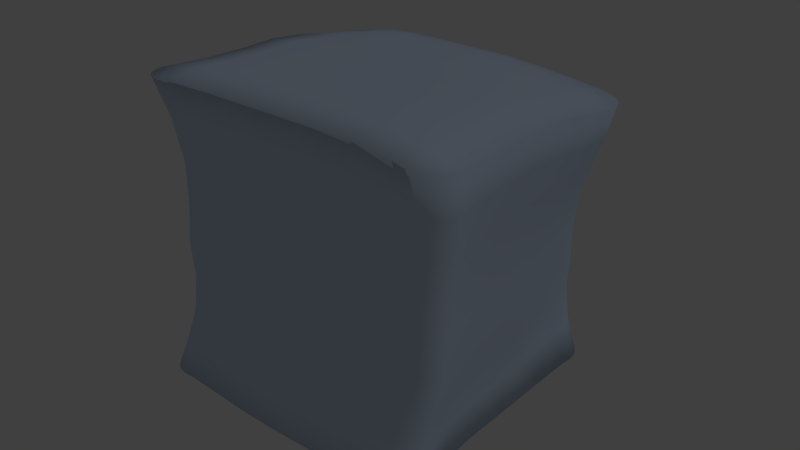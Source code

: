 # Source: ice.blend  (saved by Blender 2.75.0; exported with 4.5.12 LTS)
import bpy
from mathutils import Matrix  # noqa: F401  (used for matrix-valued properties, if any)

bpy.ops.wm.read_factory_settings(use_empty=True)
scene = bpy.context.scene
scene.name = 'Scene'

# ---- collections
col_collection_1 = bpy.data.collections.new('Collection 1'); scene.collection.children.link(col_collection_1)

# ---- materials (node trees are filled in below, after node groups)
mat_ice_surface = bpy.data.materials.new('ice_surface')
mat_ice_surface.alpha_threshold = 0.0
mat_ice_surface.use_transparent_shadow = False
mat_ice_surface.diffuse_color = (0.649, 0.7736, 0.9699, 1.0)
mat_ice_surface.specular_color = (0.92, 1.0, 1.0)
mat_ice_surface.roughness = 0.5
mat_ice_surface.line_color = (0.0, 0.0, 0.0, 0.4158)

# ---- material node trees

# ---- world
world_world = bpy.data.worlds.new('World'); scene.world = world_world
world_world.color = (0.05088, 0.05088, 0.05088)
world_world.use_sun_shadow = False
world_world.sun_shadow_jitter_overblur = 0.0
world_world.cycles.sampling_method = 'MANUAL'
world_world.cycles.sample_map_resolution = 256

# ---- lights
light_lamp = bpy.data.lights.new('Lamp', 'POINT')
light_lamp.transmission_factor = 0.0
light_lamp.cutoff_distance = 30.0
light_lamp.energy = 100.0
light_lamp.shadow_buffer_clip_start = 1.001
light_lamp.shadow_soft_size = 0.1
light_lamp.shadow_maximum_resolution = 0.006
light_lamp.use_absolute_resolution = True
light_lamp.cycles.use_multiple_importance_sampling = False

# ---- meshes
me_cube = bpy.data.meshes.new('Cube')
me_cube.from_pydata([(0.7771, -0.003953, -1.113), (-0.1745, 1.098, -1.034), (-0.05867, -0.979, -1.071), (-0.8077, -2.416e-05, -1.005), (0.9992, -5.364e-07, 1.137), (-0.146, 1.092, 1.042), (-5.364e-07, -0.9256, 1.22), (-0.8594, 1.788e-07, 1.22), (-0.1103, -0.00462, -1.134), (-1.49e-07, -1.788e-07, 1.257), (0.8461, -2.674e-06, -2.268e-05), (-2.98e-07, -0.8052, 0.0001323), (-0.632, 2.384e-07, 0.0001323), (-0.3046, 1.197, -0.01728), (0.7955, -0.5039, -1.113), (-0.6365, 1.092, -1.018), (-0.5266, -0.9721, -1.04), (-0.8482, 0.5128, -1.004), (0.9999, -0.4868, 1.137), (-0.5951, 1.084, 1.043), (-0.5, -0.9256, 1.22), (-0.841, 0.5039, 1.115), (0.785, 0.4986, -1.096), (0.3065, 1.076, -1.033), (0.435, -0.979, -1.071), (-0.8399, -0.5, -1.005), (0.9992, 0.5, 1.063), (0.3744, 1.069, 1.031), (0.5, -0.9256, 1.22), (-0.8851, -0.4936, 1.22), (-0.4774, -0.002457, -1.078), (0.3305, -0.00462, -1.134), (-0.1379, 0.5201, -1.117), (-0.1103, -0.5042, -1.134), (-3.427e-07, -0.4757, 1.257), (-0.02368, 0.5111, 1.219), (0.5, -3.576e-07, 1.257), (-0.4541, 0.0, 1.257), (0.8683, -0.4312, -2.268e-05), (0.8026, 0.5165, -0.002473), (0.7968, -0.002067, -0.5536), (0.9182, -4.172e-07, 0.5817), (-0.447, -0.8052, 0.0001323), (0.4921, -0.8052, 0.0001317), (-0.02709, -0.84, -0.5301), (-4.172e-07, -0.8052, 0.6151), (-0.7333, 0.5691, -0.005747), (-0.718, -0.4522, 0.0001323), (-0.632, 2.682e-07, -0.5), (-0.632, 2.086e-07, 0.6151), (-0.6905, 1.183, -0.01594), (0.157, 1.175, -0.01556), (-0.3045, 1.197, 0.4959), (-0.3105, 1.197, -0.5223), (-0.4961, -0.4994, -1.078), (-0.4656, -0.4757, 1.257), (0.9312, -0.4406, 0.5788), (-0.4307, -0.8052, 0.6151), (-0.7329, 0.5688, 0.5441), (-0.7075, 1.182, -0.5161), (-0.5292, 0.5251, -1.069), (0.3033, 0.5146, -1.117), (0.3412, -0.5041, -1.134), (0.5, -0.4757, 1.257), (0.4793, 0.5078, 1.188), (-0.4786, 0.5083, 1.219), (0.8191, -0.4448, -0.5536), (0.7539, 0.5178, -0.5462), (0.8873, 0.5117, 0.5284), (-0.4456, -0.8364, -0.5129), (0.4637, -0.84, -0.5301), (0.4999, -0.8052, 0.6151), (-0.7752, 0.5632, -0.5051), (-0.6734, -0.4622, -0.5), (-0.6713, -0.4522, 0.6151), (-0.6909, 1.183, 0.4972), (0.202, 1.171, 0.4937), (0.1482, 1.175, -0.5206), (0.8504, -0.7489, -1.096), (-0.8153, 1.065, -1.005), (-0.7424, -0.9742, -1.013), (-0.9326, 0.7783, -1.001), (1.0, -0.7156, 1.137), (-0.7578, 1.064, 1.034), (-0.7428, -0.9388, 1.22), (-0.8671, 0.7759, 1.062), (0.8106, 0.7571, -1.057), (0.5796, 1.039, -1.03), (0.6723, -0.9825, -1.071), (-0.9108, -0.7443, -1.003), (0.9904, 0.7533, 1.013), (0.6765, 1.032, 1.009), (0.75, -0.9312, 1.189), (-0.9399, -0.7276, 1.22), (-0.6191, -0.0008945, -1.036), (0.5367, -0.00462, -1.134), (-0.168, 0.8153, -1.077), (-0.1103, -0.2546, -1.134), (-4.396e-07, -0.6977, 1.257), (-0.0886, 0.8026, 1.132), (0.7499, -4.47e-07, 1.22), (-0.2468, -8.941e-08, 1.257), (0.9182, -0.6447, 0.0), (0.7558, 0.7887, -0.005125), (0.7652, -0.00339, -0.8451), (0.8684, -3.576e-07, 0.2768), (-0.6519, -0.8334, 0.0001323), (0.7271, -0.8304, 0.0), (-0.04933, -0.9139, -0.8085), (-3.576e-07, -0.8052, 0.2882), (-0.8391, 0.8598, -0.008738), (-0.7996, -0.6629, 0.0001323), (-0.6862, -2.093e-06, -0.7527), (-0.632, 2.235e-07, 0.2882), (-0.8086, 1.152, -0.01266), (0.4365, 1.118, -0.01138), (-0.2523, 1.163, 0.7739), (-0.3046, 1.197, -0.2673), (0.7771, -0.254, -1.113), (-0.4202, 1.098, -1.031), (-0.2993, -0.9772, -1.063), (-0.8077, 0.2501, -1.005), (0.9992, -0.25, 1.137), (-0.3956, 1.092, 1.042), (-0.25, -0.9256, 1.22), (-0.8532, 0.25, 1.189), (0.7771, 0.246, -1.113), (0.06571, 1.096, -1.034), (0.1913, -0.979, -1.071), (-0.8077, -0.25, -1.005), (0.9992, 0.25, 1.115), (0.1041, 1.09, 1.042), (0.25, -0.9256, 1.22), (-0.8594, -0.25, 1.22), (-0.3251, -0.003953, -1.116), (0.1231, -0.00462, -1.134), (-0.1129, 0.2464, -1.134), (-0.09436, -0.7437, -1.115), (-2.459e-07, -0.2483, 1.257), (-5.215e-08, 0.25, 1.257), (0.25, -2.682e-07, 1.257), (-0.6512, 8.941e-08, 1.257), (0.8461, -0.2286, -2.268e-05), (0.842, 0.2516, -0.0002581), (0.8298, -0.0006867, -0.264), (0.9702, -4.768e-07, 0.8748), (-0.2449, -0.8052, 0.0001323), (0.25, -0.8052, 0.0001323), (-0.005645, -0.8055, -0.2548), (-4.768e-07, -0.8497, 0.9388), (-0.6596, 0.267, -0.001569), (-0.6813, -0.24, 0.0001323), (-0.632, 2.533e-07, -0.25), (-0.7161, 1.937e-07, 0.9388), (-0.5357, 1.197, -0.01728), (-0.07736, 1.197, -0.01728), (-0.3045, 1.197, 0.2327), (-0.2727, 1.165, -0.7825), (-0.6463, -0.498, -1.036), (-0.3333, -0.5029, -1.116), (-0.4774, -0.2525, -1.078), (-0.5234, -0.7352, -1.067), (-0.4885, -0.6977, 1.257), (-0.4541, -0.2483, 1.257), (-0.2491, -0.4757, 1.257), (-0.6702, -0.4825, 1.257), (0.9622, -0.654, 0.5718), (0.9182, -0.2338, 0.5817), (0.8871, -0.4338, 0.2748), (0.9771, -0.4594, 0.8726), (-0.6291, -0.8334, 0.6151), (-0.2395, -0.8052, 0.6151), (-0.4307, -0.8052, 0.2882), (-0.4672, -0.8497, 0.9388), (-0.8396, 0.8597, 0.5112), (-0.6586, 0.2662, 0.5941), (-0.7332, 0.5691, 0.2521), (-0.7579, 0.5389, 0.8426), (-0.8295, 1.149, -0.5123), (-0.5463, 1.197, -0.5211), (-0.6905, 1.183, -0.2659), (-0.7026, 1.152, -0.769), (-0.6725, 0.5237, -1.031), (-0.3663, 0.5229, -1.103), (-0.6001, 0.816, -1.045), (-0.4813, 0.249, -1.078), (0.09443, 0.519, -1.117), (0.5257, 0.5058, -1.116), (0.2801, 0.8027, -1.076), (0.328, 0.2463, -1.134), (0.1281, -0.5042, -1.134), (0.5522, -0.5041, -1.134), (0.3305, -0.2546, -1.134), (0.3787, -0.7439, -1.115), (0.5, -0.6977, 1.257), (0.5, -0.2483, 1.257), (0.75, -0.4776, 1.22), (0.25, -0.4757, 1.257), (0.5, 0.25, 1.22), (0.4224, 0.7869, 1.111), (0.7399, 0.5038, 1.115), (0.2263, 0.5097, 1.219), (-0.4596, 0.25, 1.257), (-0.5275, 0.797, 1.133), (-0.2722, 0.5111, 1.219), (-0.6585, 0.5059, 1.188), (0.8771, -0.661, -0.5435), (0.7968, -0.2366, -0.5536), (0.7875, -0.4818, -0.8451), (0.852, -0.4302, -0.264), (0.7897, 0.2506, -0.554), (0.7297, 0.7907, -0.5256), (0.7403, 0.511, -0.8318), (0.7877, 0.5171, -0.2622), (0.9171, 0.2504, 0.566), (0.8475, 0.7781, 0.4995), (0.8288, 0.515, 0.2511), (0.9597, 0.504, 0.8052), (-0.6382, -0.8572, -0.5012), (-0.2613, -0.8391, -0.5262), (-0.4921, -0.906, -0.7809), (-0.4307, -0.8052, -0.2503), (0.2229, -0.84, -0.5301), (0.6989, -0.8568, -0.5301), (0.4409, -0.914, -0.8085), (0.4858, -0.8055, -0.2548), (0.25, -0.8052, 0.6151), (0.7453, -0.8326, 0.5963), (0.4953, -0.8052, 0.2882), (0.5, -0.8497, 0.9388), (-0.8708, 0.8527, -0.508), (-0.661, 0.2676, -0.5016), (-0.7924, 0.5462, -0.7548), (-0.7333, 0.5691, -0.2557), (-0.632, -0.2441, -0.5), (-0.7695, -0.6775, -0.5), (-0.7279, -0.4851, -0.7527), (-0.6713, -0.4521, -0.25), (-0.632, -0.24, 0.6151), (-0.7641, -0.6629, 0.6151), (-0.6713, -0.4522, 0.2882), (-0.7506, -0.4684, 0.9388), (-0.8091, 1.152, 0.4952), (-0.5359, 1.197, 0.4959), (-0.6567, 1.152, 0.7752), (-0.6905, 1.183, 0.2341), (-0.05919, 1.197, 0.4959), (0.5081, 1.105, 0.4906), (0.2762, 1.134, 0.7662), (0.1702, 1.174, 0.2345), (-0.08542, 1.197, -0.5223), (0.4291, 1.117, -0.5164), (0.1563, 1.175, -0.2656), (0.1944, 1.144, -0.781), (-0.6987, -0.7346, -1.029), (-0.7109, -0.7084, 1.257), (0.9921, -0.6761, 0.8676), (-0.6797, -0.8714, 0.9388), (-0.8369, 0.8301, 0.7937), (-0.8401, 1.118, -0.7592), (-0.6212, 0.2501, -1.036), (0.1204, 0.2464, -1.134), (0.1522, -0.7437, -1.115), (0.25, -0.6977, 1.257), (0.25, 0.25, 1.257), (-0.6433, 0.25, 1.22), (0.906, -0.6438, -0.2597), (0.8245, 0.2513, -0.2643), (0.9702, 0.25, 0.8543), (-0.6291, -0.8333, -0.25), (0.2444, -0.8055, -0.2548), (0.25, -0.8497, 0.9388), (-0.8391, 0.8598, -0.2587), (-0.632, -0.24, -0.25), (-0.7161, -0.2462, 0.9388), (-0.8086, 1.152, 0.2373), (-0.07143, 1.197, 0.2327), (-0.04039, 1.165, -0.7825), (-0.6192, -0.2509, -1.036), (-0.3251, -0.254, -1.116), (-0.3306, -0.7413, -1.101), (-0.25, -0.6977, 1.257), (-0.2468, -0.2483, 1.257), (-0.6512, -0.2496, 1.257), (0.9312, -0.6472, 0.2702), (0.8684, -0.2301, 0.2768), (0.9702, -0.2427, 0.8748), (-0.6291, -0.8334, 0.2882), (-0.2395, -0.8052, 0.2882), (-0.2494, -0.8497, 0.9388), (-0.8392, 0.8598, 0.2414), (-0.6595, 0.2669, 0.2767), (-0.7162, 0.2525, 0.911), (-0.8086, 1.152, -0.2627), (-0.5357, 1.197, -0.2673), (-0.5184, 1.166, -0.78), (-0.7567, 0.8038, -1.017), (-0.4108, 0.8172, -1.069), (-0.329, 0.2475, -1.117), (0.0631, 0.8141, -1.077), (0.5239, 0.7784, -1.075), (0.5366, 0.2454, -1.134), (0.1231, -0.2546, -1.134), (0.5367, -0.2546, -1.134), (0.6015, -0.7441, -1.115), (0.75, -0.7006, 1.22), (0.7499, -0.2488, 1.22), (0.25, -0.2483, 1.257), (0.7499, 0.25, 1.189), (0.7036, 0.7678, 1.061), (0.1614, 0.7994, 1.132), (-0.2481, 0.25, 1.257), (-0.335, 0.8026, 1.132), (-0.6926, 0.7882, 1.112), (0.849, -0.7091, -0.8299), (0.7652, -0.252, -0.8451), (0.8298, -0.2284, -0.264), (0.7629, 0.2475, -0.8452), (0.7582, 0.7767, -0.7984), (0.7514, 0.7892, -0.2569), (0.8654, 0.2512, 0.2685), (0.7841, 0.7853, 0.2452), (0.9298, 0.7653, 0.7591), (-0.6866, -0.9155, -0.7586), (-0.2904, -0.9119, -0.8018), (-0.2424, -0.8054, -0.2536), (0.2007, -0.9139, -0.8085), (0.6762, -0.9223, -0.8085), (0.7209, -0.8306, -0.2548), (0.25, -0.8052, 0.2882), (0.7331, -0.8309, 0.2795), (0.75, -0.8658, 0.9113), (-0.917, 0.8185, -0.7546), (-0.7008, 0.2596, -0.7535), (-0.6596, 0.267, -0.2516), (-0.6862, -0.2499, -0.7527), (-0.8209, -0.7124, -0.7514), (-0.7641, -0.6629, -0.25), (-0.632, -0.24, 0.2882), (-0.7641, -0.6629, 0.2882), (-0.8314, -0.6866, 0.9388), (-0.7876, 1.126, 0.7682), (-0.4904, 1.163, 0.7739), (-0.5357, 1.197, 0.2327), (-0.002267, 1.163, 0.7739), (0.5913, 1.074, 0.7511), (0.4574, 1.114, 0.2389), (-0.07788, 1.197, -0.2673), (0.4361, 1.118, -0.2614), (0.4713, 1.092, -0.7773), (0.8597, -0.7803, -1.092), (0.7035, -0.9837, -1.071), (0.8678, -0.8215, -1.086), (0.867, -0.8608, -1.081), (0.8572, -0.8968, -1.077), (0.839, -0.9279, -1.074), (0.8132, -0.953, -1.072), (0.781, -0.971, -1.07), (0.7439, -0.9814, -1.07), (0.7823, -0.933, 1.181), (1.0, -0.7456, 1.136), (0.8248, -0.9317, 1.17), (0.8656, -0.923, 1.161), (0.9033, -0.907, 1.153), (0.9363, -0.8843, 1.146), (0.9633, -0.8556, 1.141), (0.9834, -0.822, 1.138), (0.9958, -0.7849, 1.136), (0.9253, -0.6745, 2.474e-14), (0.7579, -0.8366, -5.189e-08), (0.9305, -0.7134, -3.618e-09), (0.927, -0.7496, -8.518e-09), (0.915, -0.7814, -1.451e-08), (0.895, -0.8074, -2.137e-08), (0.8679, -0.8265, -2.883e-08), (0.8351, -0.838, -3.66e-08), (0.7979, -0.8413, -4.439e-08), (0.9666, -0.6835, 0.5706), (0.777, -0.8393, 0.5916), (0.9681, -0.7218, 0.5691), (0.961, -0.7572, 0.5688), (0.9456, -0.7881, 0.5698), (0.9224, -0.8132, 0.5719), (0.8926, -0.8314, 0.5753), (0.8574, -0.842, 0.5798), (0.8183, -0.8446, 0.5853), (0.7298, -0.8617, -0.5295), (0.8864, -0.6909, -0.541), (0.77, -0.8646, -0.529), (0.8069, -0.8596, -0.529), (0.8391, -0.8468, -0.5296), (0.865, -0.8264, -0.5308), (0.8833, -0.7994, -0.5325), (0.8933, -0.7668, -0.5348), (0.8943, -0.7301, -0.5377), (0.9939, -0.7053, 0.8667), (0.7823, -0.8702, 0.9042), (0.9919, -0.7433, 0.8659), (0.9812, -0.7787, 0.8667), (0.9623, -0.8099, 0.8693), (0.936, -0.8357, 0.8736), (0.9033, -0.8551, 0.8794), (0.8656, -0.8676, 0.8866), (0.8248, -0.8726, 0.8949), (0.7073, -0.9251, -0.8078), (0.8592, -0.7393, -0.8261), (0.7475, -0.9251, -0.8072), (0.7844, -0.9174, -0.8074), (0.8162, -0.902, -0.8085), (0.8416, -0.8794, -0.8104), (0.8592, -0.8506, -0.8132), (0.8683, -0.8166, -0.8168), (0.8683, -0.779, -0.8211), (0.7641, -0.8373, 0.2773), (0.9376, -0.6769, 0.2694), (0.8044, -0.8422, 0.2744), (0.8421, -0.839, 0.2719), (0.8756, -0.8278, 0.2701), (0.9034, -0.8089, 0.2688), (0.9242, -0.7831, 0.2681), (0.9372, -0.7516, 0.268), (0.9417, -0.7156, 0.2684), (0.9142, -0.6737, -0.2587), (0.7518, -0.8369, -0.2546), (0.9207, -0.7129, -0.2574), (0.9184, -0.7493, -0.2563), (0.9073, -0.7813, -0.2555), (0.888, -0.8075, -0.2549), (0.8615, -0.8267, -0.2545), (0.8289, -0.8382, -0.2543), (0.7918, -0.8416, -0.2544), (-0.8065, -0.9776, -1.008), (-0.9328, -0.8139, -1.002), (-0.8427, -0.9756, -1.005), (-0.876, -0.965, -1.003), (-0.9043, -0.9463, -1.002), (-0.9253, -0.9205, -1.002), (-0.9375, -0.8886, -1.002), (-0.9401, -0.8525, -1.002), (-0.9559, -0.795, 1.217), (-0.8121, -0.9461, 1.217), (-0.9596, -0.8322, 1.215), (-0.9538, -0.8667, 1.213), (-0.9388, -0.8967, 1.212), (-0.9155, -0.9206, 1.212), (-0.8854, -0.9373, 1.213), (-0.8502, -0.9459, 1.215), (-0.7194, -0.8492, 8.905e-05), (-0.8291, -0.7265, 8.905e-05), (-0.757, -0.8545, 5.478e-05), (-0.79, -0.8512, 3.583e-05), (-0.8164, -0.8394, 2.767e-05), (-0.8344, -0.8197, 2.767e-05), (-0.8429, -0.7933, 3.583e-05), (-0.8411, -0.7617, 5.478e-05), (-0.696, -0.8492, 0.6134), (-0.7971, -0.7265, 0.6134), (-0.7333, -0.8545, 0.6118), (-0.7657, -0.8512, 0.6106), (-0.7912, -0.8394, 0.61), (-0.808, -0.8197, 0.61), (-0.8148, -0.7933, 0.6106), (-0.8112, -0.7617, 0.6118), (-0.8032, -0.742, -0.5), (-0.7045, -0.8709, -0.5001), (-0.8175, -0.7777, -0.5), (-0.8215, -0.81, -0.5), (-0.8149, -0.8372, -0.5), (-0.7985, -0.8578, -0.5), (-0.7734, -0.8706, -0.5), (-0.7414, -0.8751, -0.5), (-0.7464, -0.8838, 0.9364), (-0.8587, -0.7513, 0.9364), (-0.7832, -0.8869, 0.9341), (-0.8157, -0.8815, 0.9325), (-0.8421, -0.868, 0.9316), (-0.8605, -0.8469, 0.9316), (-0.8698, -0.8193, 0.9325), (-0.8692, -0.7869, 0.9341), (-0.852, -0.779, -0.7507), (-0.7497, -0.9237, -0.7541), (-0.8648, -0.8159, -0.7505), (-0.8673, -0.8499, -0.7505), (-0.8597, -0.8791, -0.7505), (-0.8425, -0.902, -0.7508), (-0.8171, -0.9175, -0.7514), (-0.7853, -0.9248, -0.7524), (-0.7971, -0.7265, 0.2873), (-0.696, -0.8492, 0.2873), (-0.8112, -0.7617, 0.2865), (-0.8148, -0.7933, 0.2859), (-0.8079, -0.8197, 0.2856), (-0.7912, -0.8394, 0.2856), (-0.7657, -0.8512, 0.2859), (-0.7333, -0.8545, 0.2865), (-0.696, -0.8492, -0.25), (-0.7971, -0.7265, -0.25), (-0.7333, -0.8545, -0.25), (-0.7657, -0.8512, -0.25), (-0.7911, -0.8393, -0.25), (-0.8079, -0.8197, -0.25), (-0.8148, -0.7933, -0.25), (-0.8112, -0.7617, -0.25), (-0.9444, 0.8153, -1.001), (-0.8402, 1.061, -1.004), (-0.9541, 0.8585, -1.001), (-0.9561, 0.9009, -1.001), (-0.9504, 0.9409, -1.002), (-0.9376, 0.977, -1.002), (-0.9189, 1.008, -1.002), (-0.8955, 1.033, -1.003), (-0.8688, 1.051, -1.003), (-0.7809, 1.061, 1.031), (-0.8751, 0.8147, 1.053), (-0.8073, 1.053, 1.028), (-0.8312, 1.036, 1.027), (-0.8515, 1.012, 1.027), (-0.8674, 0.9811, 1.029), (-0.878, 0.9446, 1.033), (-0.883, 0.9038, 1.038), (-0.8819, 0.86, 1.045), (-0.855, 0.8977, -0.008817), (-0.8253, 1.147, -0.01203), (-0.8703, 0.9414, -0.008881), (-0.8795, 0.984, -0.009017), (-0.8827, 1.024, -0.009247), (-0.88, 1.06, -0.009587), (-0.8722, 1.092, -0.01004), (-0.8599, 1.117, -0.01062), (-0.844, 1.136, -0.01129), (-0.8555, 0.8975, 0.5069), (-0.8259, 1.146, 0.4945), (-0.871, 0.9412, 0.5027), (-0.8802, 0.9838, 0.4995), (-0.8834, 1.024, 0.4973), (-0.8807, 1.06, 0.4957), (-0.8729, 1.092, 0.4947), (-0.8605, 1.117, 0.4941), (-0.8446, 1.135, 0.494), (-0.8466, 1.143, -0.5116), (-0.885, 0.8907, -0.5081), (-0.8657, 1.131, -0.5108), (-0.8822, 1.113, -0.5101), (-0.8953, 1.087, -0.5095), (-0.9042, 1.055, -0.509), (-0.908, 1.018, -0.5086), (-0.9063, 0.9777, -0.5083), (-0.8986, 0.9347, -0.5082), (-0.8507, 0.8693, 0.7865), (-0.8062, 1.121, 0.766), (-0.8641, 0.9146, 0.7789), (-0.8716, 0.9584, 0.773), (-0.873, 0.9993, 0.7686), (-0.8687, 1.036, 0.7656), (-0.8591, 1.068, 0.7639), (-0.845, 1.093, 0.7633), (-0.8271, 1.111, 0.764), (-0.8591, 1.112, -0.7585), (-0.9276, 0.8566, -0.7547), (-0.8809, 1.101, -0.7577), (-0.9006, 1.081, -0.757), (-0.9173, 1.055, -0.7563), (-0.93, 1.023, -0.7558), (-0.938, 0.9856, -0.7554), (-0.9404, 0.9445, -0.7551), (-0.937, 0.901, -0.7549), (-0.8253, 1.147, 0.238), (-0.855, 0.8976, 0.2412), (-0.844, 1.136, 0.2387), (-0.8599, 1.117, 0.2394), (-0.8722, 1.092, 0.24), (-0.88, 1.06, 0.2404), (-0.8827, 1.024, 0.2408), (-0.8796, 0.984, 0.241), (-0.8703, 0.9414, 0.2411), (-0.855, 0.8977, -0.2588), (-0.8253, 1.147, -0.262), (-0.8703, 0.9414, -0.2589), (-0.8795, 0.984, -0.259), (-0.8827, 1.024, -0.2592), (-0.88, 1.06, -0.2596), (-0.8722, 1.092, -0.26), (-0.8599, 1.117, -0.2606), (-0.844, 1.136, -0.2613), (0.6269, 1.033, -1.029), (0.8198, 0.7985, -1.05), (0.6742, 1.023, -1.028), (0.7178, 1.006, -1.028), (0.7556, 0.9823, -1.029), (0.7862, 0.9531, -1.031), (0.8085, 0.9191, -1.034), (0.8216, 0.8811, -1.038), (0.8254, 0.8404, -1.044), (0.9885, 0.7946, 1.009), (0.7269, 1.026, 1.006), (0.9821, 0.8364, 1.006), (0.9668, 0.877, 1.004), (0.9429, 0.915, 1.002), (0.9109, 0.949, 1.002), (0.8718, 0.9779, 1.002), (0.827, 1.001, 1.002), (0.778, 1.017, 1.003), (0.4866, 1.106, -0.01054), (0.7511, 0.8324, -0.005435), (0.5377, 1.09, -0.009663), (0.5865, 1.067, -0.008818), (0.6312, 1.038, -0.008031), (0.6703, 1.003, -0.007322), (0.7025, 0.9633, -0.006704), (0.727, 0.9209, -0.006183), (0.7433, 0.8768, -0.00576), (0.5614, 1.093, 0.4908), (0.843, 0.821, 0.4974), (0.6155, 1.077, 0.4914), (0.6673, 1.053, 0.4923), (0.7148, 1.024, 0.4931), (0.7564, 0.989, 0.4938), (0.7909, 0.9501, 0.4945), (0.8172, 0.9083, 0.4951), (0.8347, 0.8648, 0.496), (0.7294, 0.8339, -0.522), (0.4796, 1.106, -0.5153), (0.726, 0.8778, -0.5188), (0.7135, 0.9215, -0.5164), (0.6918, 0.9634, -0.5147), (0.6617, 1.002, -0.5138), (0.624, 1.037, -0.5134), (0.5799, 1.067, -0.5136), (0.5311, 1.09, -0.5142), (0.6448, 1.064, 0.7491), (0.9261, 0.8073, 0.7554), (0.699, 1.05, 0.7477), (0.751, 1.028, 0.7473), (0.7987, 1.001, 0.7475), (0.8404, 0.9683, 0.748), (0.8749, 0.9315, 0.749), (0.901, 0.8917, 0.7504), (0.9181, 0.8499, 0.7524), (0.7626, 0.8191, -0.7924), (0.5205, 1.082, -0.776), (0.7594, 0.8628, -0.7869), (0.7473, 0.9058, -0.7824), (0.7264, 0.9469, -0.779), (0.6973, 0.9848, -0.7765), (0.6607, 1.018, -0.7751), (0.618, 1.046, -0.7746), (0.5706, 1.068, -0.7749), (0.7793, 0.8287, 0.2449), (0.5084, 1.103, 0.2397), (0.7712, 0.873, 0.2446), (0.7544, 0.917, 0.2442), (0.7291, 0.9593, 0.2436), (0.696, 0.9985, 0.243), (0.656, 1.034, 0.2423), (0.6103, 1.063, 0.2415), (0.5605, 1.087, 0.2406), (0.4862, 1.106, -0.2605), (0.7483, 0.8327, -0.2564), (0.5374, 1.09, -0.2597), (0.5864, 1.067, -0.2588), (0.6312, 1.038, -0.258), (0.6703, 1.002, -0.2573), (0.7024, 0.9632, -0.2568), (0.7264, 0.9209, -0.2564), (0.7418, 0.8769, -0.2563)], [], [(432, 479, 336, 89), (472, 439, 93, 340), (82, 305, 92, 359, 361, 362, 363, 364, 365, 366, 367, 360), (255, 93, 439, 441, 442, 443, 444, 445, 446, 440, 84), (83, 341, 549, 512), (258, 85, 513, 548), (260, 94, 3, 121), (261, 135, 8, 136), (262, 128, 2, 137), (263, 98, 6, 132), (264, 139, 9, 140), (265, 125, 7, 141), (166, 256, 395, 377), (267, 143, 10, 144), (268, 130, 4, 145), (170, 257, 471, 455), (270, 147, 11, 148), (271, 132, 6, 149), (174, 258, 548, 530), (273, 151, 12, 152), (274, 133, 7, 153), (272, 110, 521, 575), (276, 155, 13, 156), (277, 127, 1, 157), (278, 158, 25, 129), (279, 159, 54, 160), (280, 120, 16, 161), (281, 162, 20, 124), (282, 163, 55, 164), (283, 133, 29, 165), (206, 266, 422, 387), (285, 167, 56, 168), (286, 122, 18, 169), (218, 269, 495, 464), (288, 171, 57, 172), (289, 124, 20, 173), (178, 259, 557, 539), (291, 175, 58, 176), (292, 125, 21, 177), (294, 179, 59, 180), (295, 119, 15, 181), (296, 182, 17, 81), (297, 183, 60, 184), (298, 134, 30, 185), (299, 186, 32, 96), (300, 187, 61, 188), (301, 95, 31, 189), (302, 190, 33, 97), (303, 191, 62, 192), (304, 88, 24, 193), (305, 194, 28, 92), (306, 195, 63, 196), (307, 138, 34, 197), (308, 198, 36, 100), (309, 199, 64, 200), (310, 99, 35, 201), (311, 202, 37, 101), (312, 203, 65, 204), (313, 85, 21, 205), (386, 423, 328, 223), (315, 207, 66, 208), (316, 142, 38, 209), (317, 210, 40, 104), (318, 211, 67, 212), (319, 103, 39, 213), (320, 214, 41, 105), (321, 215, 68, 216), (322, 90, 26, 217), (463, 496, 337, 235), (324, 219, 69, 220), (325, 146, 42, 221), (326, 222, 44, 108), (327, 223, 70, 224), (328, 107, 43, 225), (329, 226, 45, 109), (330, 227, 71, 228), (331, 92, 28, 229), (293, 178, 539, 576), (333, 231, 72, 232), (334, 150, 46, 233), (335, 234, 48, 112), (336, 235, 73, 236), (337, 111, 47, 237), (338, 238, 49, 113), (339, 239, 74, 240), (340, 93, 29, 241), (290, 174, 530, 567), (342, 243, 75, 244), (343, 154, 50, 245), (344, 246, 52, 116), (345, 247, 76, 248), (346, 115, 51, 249), (347, 250, 53, 117), (348, 251, 77, 252), (349, 87, 23, 253), (158, 254, 89, 25), (54, 161, 254, 158), (161, 16, 80, 254), (162, 255, 84, 20), (55, 165, 255, 162), (165, 29, 93, 255), (413, 378, 227, 330), (56, 169, 256, 166), (169, 18, 82, 256), (487, 456, 239, 339), (57, 173, 257, 170), (173, 20, 84, 257), (242, 275, 566, 531), (58, 177, 258, 174), (177, 21, 85, 258), (230, 272, 575, 540), (59, 181, 259, 178), (181, 15, 79, 259), (182, 260, 121, 17), (60, 185, 260, 182), (185, 30, 94, 260), (186, 261, 136, 32), (61, 189, 261, 186), (189, 31, 135, 261), (190, 262, 137, 33), (62, 193, 262, 190), (193, 24, 128, 262), (194, 263, 132, 28), (63, 197, 263, 194), (197, 34, 98, 263), (198, 264, 140, 36), (64, 201, 264, 198), (201, 35, 139, 264), (202, 265, 141, 37), (65, 205, 265, 202), (205, 21, 125, 265), (404, 386, 223, 327), (66, 209, 266, 206), (209, 38, 102, 266), (210, 267, 144, 40), (67, 213, 267, 210), (213, 39, 143, 267), (214, 268, 145, 41), (68, 217, 268, 214), (217, 26, 130, 268), (479, 463, 235, 336), (69, 221, 269, 218), (221, 42, 106, 269), (222, 270, 148, 44), (70, 225, 270, 222), (225, 43, 147, 270), (226, 271, 149, 45), (71, 229, 271, 226), (229, 28, 132, 271), (332, 230, 540, 558), (72, 233, 272, 230), (233, 46, 110, 272), (234, 273, 152, 48), (73, 237, 273, 234), (237, 47, 151, 273), (238, 274, 153, 49), (74, 241, 274, 238), (241, 29, 133, 274), (341, 242, 531, 549), (75, 245, 275, 242), (245, 50, 114, 275), (246, 276, 156, 52), (76, 249, 276, 246), (249, 51, 155, 276), (250, 277, 157, 53), (77, 253, 277, 250), (253, 23, 127, 277), (94, 278, 129, 3), (30, 160, 278, 94), (160, 54, 158, 278), (134, 279, 160, 30), (8, 97, 279, 134), (97, 33, 159, 279), (159, 280, 161, 54), (33, 137, 280, 159), (137, 2, 120, 280), (98, 281, 124, 6), (34, 164, 281, 98), (164, 55, 162, 281), (138, 282, 164, 34), (9, 101, 282, 138), (101, 37, 163, 282), (163, 283, 165, 55), (37, 141, 283, 163), (141, 7, 133, 283), (423, 369, 107, 328), (38, 168, 284, 102), (168, 56, 166, 284), (142, 285, 168, 38), (10, 105, 285, 142), (105, 41, 167, 285), (167, 286, 169, 56), (41, 145, 286, 167), (145, 4, 122, 286), (496, 448, 111, 337), (42, 172, 287, 106), (172, 57, 170, 287), (146, 288, 172, 42), (11, 109, 288, 146), (109, 45, 171, 288), (171, 289, 173, 57), (45, 149, 289, 171), (149, 6, 124, 289), (114, 293, 576, 522), (46, 176, 290, 110), (176, 58, 174, 290), (150, 291, 176, 46), (12, 113, 291, 150), (113, 49, 175, 291), (175, 292, 177, 58), (49, 153, 292, 175), (153, 7, 125, 292), (275, 114, 522, 566), (50, 180, 293, 114), (180, 59, 178, 293), (154, 294, 180, 50), (13, 117, 294, 154), (117, 53, 179, 294), (179, 295, 181, 59), (53, 157, 295, 179), (157, 1, 119, 295), (81, 332, 558, 503), (15, 184, 296, 79), (184, 60, 182, 296), (119, 297, 184, 15), (1, 96, 297, 119), (96, 32, 183, 297), (183, 298, 185, 60), (32, 136, 298, 183), (136, 8, 134, 298), (127, 299, 96, 1), (23, 188, 299, 127), (188, 61, 186, 299), (87, 300, 188, 23), (639, 584, 87, 349), (86, 22, 187, 300), (187, 301, 189, 61), (22, 126, 301, 187), (126, 0, 95, 301), (135, 302, 97, 8), (31, 192, 302, 135), (192, 62, 190, 302), (95, 303, 192, 31), (0, 118, 303, 95), (118, 14, 191, 303), (191, 304, 193, 62), (14, 78, 304, 191), (351, 404, 327, 88), (396, 359, 92, 331), (18, 196, 305, 82), (196, 63, 194, 305), (122, 306, 196, 18), (4, 100, 306, 122), (100, 36, 195, 306), (195, 307, 197, 63), (36, 140, 307, 195), (140, 9, 138, 307), (130, 308, 100, 4), (26, 200, 308, 130), (200, 64, 198, 308), (90, 309, 200, 26), (657, 603, 103, 319), (91, 27, 199, 309), (199, 310, 201, 64), (27, 131, 310, 199), (131, 5, 99, 310), (139, 311, 101, 9), (35, 204, 311, 139), (204, 65, 202, 311), (99, 312, 204, 35), (5, 123, 312, 99), (123, 19, 203, 312), (203, 313, 205, 65), (19, 83, 313, 203), (110, 290, 567, 521), (78, 350, 352, 353, 354, 355, 356, 357, 358, 351, 88, 304), (14, 208, 314, 78), (208, 66, 206, 314), (118, 315, 208, 14), (0, 104, 315, 118), (104, 40, 207, 315), (207, 316, 209, 66), (40, 144, 316, 207), (144, 10, 142, 316), (126, 317, 104, 0), (22, 212, 317, 126), (212, 67, 210, 317), (86, 318, 212, 22), (594, 629, 345, 91), (656, 621, 251, 348), (211, 319, 213, 67), (648, 602, 115, 346), (143, 320, 105, 10), (39, 216, 320, 143), (216, 68, 214, 320), (103, 321, 216, 39), (602, 656, 348, 115), (629, 611, 247, 345), (215, 322, 217, 68), (611, 648, 346, 247), (593, 595, 596, 597, 598, 599, 600, 601, 594, 91, 309, 90), (254, 80, 431, 433, 434, 435, 436, 437, 438, 432, 89), (16, 220, 323, 80), (220, 69, 218, 323), (120, 324, 220, 16), (2, 108, 324, 120), (108, 44, 219, 324), (219, 325, 221, 69), (44, 148, 325, 219), (148, 11, 146, 325), (128, 326, 108, 2), (24, 224, 326, 128), (224, 70, 222, 326), (88, 327, 224, 24), (256, 82, 360, 395), (314, 206, 387, 405), (223, 328, 225, 70), (369, 413, 330, 107), (147, 329, 109, 11), (43, 228, 329, 147), (228, 71, 226, 329), (107, 330, 228, 43), (266, 102, 368, 422), (378, 396, 331, 227), (227, 331, 229, 71), (284, 166, 377, 414), (102, 284, 414, 368), (259, 79, 504, 557), (17, 232, 332, 81), (232, 72, 230, 332), (121, 333, 232, 17), (3, 112, 333, 121), (112, 48, 231, 333), (231, 334, 233, 72), (48, 152, 334, 231), (152, 12, 150, 334), (129, 335, 112, 3), (25, 236, 335, 129), (236, 73, 234, 335), (89, 336, 236, 25), (257, 84, 440, 471), (323, 218, 464, 480), (235, 337, 237, 73), (448, 487, 339, 111), (151, 338, 113, 12), (47, 240, 338, 151), (240, 74, 238, 338), (111, 339, 240, 47), (269, 106, 447, 495), (456, 472, 340, 239), (239, 340, 241, 74), (287, 170, 455, 488), (106, 287, 488, 447), (83, 512, 514, 515, 516, 517, 518, 519, 520, 513, 85, 313), (19, 244, 341, 83), (244, 75, 242, 341), (123, 342, 244, 19), (5, 116, 342, 123), (116, 52, 243, 342), (243, 343, 245, 75), (52, 156, 343, 243), (156, 13, 154, 343), (131, 344, 116, 5), (27, 248, 344, 131), (248, 76, 246, 344), (91, 345, 248, 27), (630, 593, 90, 322), (612, 630, 322, 215), (247, 346, 249, 76), (638, 620, 211, 318), (603, 647, 321, 103), (155, 347, 117, 13), (51, 252, 347, 155), (252, 77, 250, 347), (115, 348, 252, 51), (647, 612, 215, 321), (621, 639, 349, 251), (251, 349, 253, 77), (620, 657, 319, 211), (585, 638, 318, 86), (395, 360, 367, 397), (397, 367, 366, 398), (398, 366, 365, 399), (399, 365, 364, 400), (400, 364, 363, 401), (401, 363, 362, 402), (402, 362, 361, 403), (403, 361, 359, 396), (404, 351, 358, 406), (406, 358, 357, 407), (407, 357, 356, 408), (408, 356, 355, 409), (409, 355, 354, 410), (410, 354, 353, 411), (411, 353, 352, 412), (412, 352, 350, 405), (413, 369, 376, 415), (415, 376, 375, 416), (416, 375, 374, 417), (417, 374, 373, 418), (418, 373, 372, 419), (419, 372, 371, 420), (420, 371, 370, 421), (421, 370, 368, 414), (422, 368, 370, 424), (424, 370, 371, 425), (425, 371, 372, 426), (426, 372, 373, 427), (427, 373, 374, 428), (428, 374, 375, 429), (429, 375, 376, 430), (430, 376, 369, 423), (396, 378, 385, 403), (403, 385, 384, 402), (402, 384, 383, 401), (401, 383, 382, 400), (400, 382, 381, 399), (399, 381, 380, 398), (398, 380, 379, 397), (397, 379, 377, 395), (405, 387, 394, 412), (412, 394, 393, 411), (411, 393, 392, 410), (410, 392, 391, 409), (409, 391, 390, 408), (408, 390, 389, 407), (407, 389, 388, 406), (406, 388, 386, 404), (414, 377, 379, 421), (421, 379, 380, 420), (420, 380, 381, 419), (419, 381, 382, 418), (418, 382, 383, 417), (417, 383, 384, 416), (416, 384, 385, 415), (415, 385, 378, 413), (423, 386, 388, 430), (430, 388, 389, 429), (429, 389, 390, 428), (428, 390, 391, 427), (427, 391, 392, 426), (426, 392, 393, 425), (425, 393, 394, 424), (424, 394, 387, 422), (78, 314, 405, 350), (471, 440, 446, 473), (473, 446, 445, 474), (474, 445, 444, 475), (475, 444, 443, 476), (476, 443, 442, 477), (477, 442, 441, 478), (478, 441, 439, 472), (479, 432, 438, 481), (481, 438, 437, 482), (482, 437, 436, 483), (483, 436, 435, 484), (484, 435, 434, 485), (485, 434, 433, 486), (486, 433, 431, 480), (487, 448, 454, 489), (489, 454, 453, 490), (490, 453, 452, 491), (491, 452, 451, 492), (492, 451, 450, 493), (493, 450, 449, 494), (494, 449, 447, 488), (495, 447, 449, 497), (497, 449, 450, 498), (498, 450, 451, 499), (499, 451, 452, 500), (500, 452, 453, 501), (501, 453, 454, 502), (502, 454, 448, 496), (472, 456, 462, 478), (478, 462, 461, 477), (477, 461, 460, 476), (476, 460, 459, 475), (475, 459, 458, 474), (474, 458, 457, 473), (473, 457, 455, 471), (480, 464, 470, 486), (486, 470, 469, 485), (485, 469, 468, 484), (484, 468, 467, 483), (483, 467, 466, 482), (482, 466, 465, 481), (481, 465, 463, 479), (488, 455, 457, 494), (494, 457, 458, 493), (493, 458, 459, 492), (492, 459, 460, 491), (491, 460, 461, 490), (490, 461, 462, 489), (489, 462, 456, 487), (496, 463, 465, 502), (502, 465, 466, 501), (501, 466, 467, 500), (500, 467, 468, 499), (499, 468, 469, 498), (498, 469, 470, 497), (497, 470, 464, 495), (80, 323, 480, 431), (548, 513, 520, 550), (550, 520, 519, 551), (551, 519, 518, 552), (552, 518, 517, 553), (553, 517, 516, 554), (554, 516, 515, 555), (555, 515, 514, 556), (556, 514, 512, 549), (557, 504, 511, 559), (559, 511, 510, 560), (560, 510, 509, 561), (561, 509, 508, 562), (562, 508, 507, 563), (563, 507, 506, 564), (564, 506, 505, 565), (565, 505, 503, 558), (566, 522, 529, 568), (568, 529, 528, 569), (569, 528, 527, 570), (570, 527, 526, 571), (571, 526, 525, 572), (572, 525, 524, 573), (573, 524, 523, 574), (574, 523, 521, 567), (575, 521, 523, 577), (577, 523, 524, 578), (578, 524, 525, 579), (579, 525, 526, 580), (580, 526, 527, 581), (581, 527, 528, 582), (582, 528, 529, 583), (583, 529, 522, 576), (549, 531, 538, 556), (556, 538, 537, 555), (555, 537, 536, 554), (554, 536, 535, 553), (553, 535, 534, 552), (552, 534, 533, 551), (551, 533, 532, 550), (550, 532, 530, 548), (558, 540, 547, 565), (565, 547, 546, 564), (564, 546, 545, 563), (563, 545, 544, 562), (562, 544, 543, 561), (561, 543, 542, 560), (560, 542, 541, 559), (559, 541, 539, 557), (567, 530, 532, 574), (574, 532, 533, 573), (573, 533, 534, 572), (572, 534, 535, 571), (571, 535, 536, 570), (570, 536, 537, 569), (569, 537, 538, 568), (568, 538, 531, 566), (576, 539, 541, 583), (583, 541, 542, 582), (582, 542, 543, 581), (581, 543, 544, 580), (580, 544, 545, 579), (579, 545, 546, 578), (578, 546, 547, 577), (577, 547, 540, 575), (79, 296, 81, 503, 505, 506, 507, 508, 509, 510, 511, 504), (629, 594, 601, 631), (631, 601, 600, 632), (632, 600, 599, 633), (633, 599, 598, 634), (634, 598, 597, 635), (635, 597, 596, 636), (636, 596, 595, 637), (637, 595, 593, 630), (638, 585, 592, 640), (640, 592, 591, 641), (641, 591, 590, 642), (642, 590, 589, 643), (643, 589, 588, 644), (644, 588, 587, 645), (645, 587, 586, 646), (646, 586, 584, 639), (647, 603, 610, 649), (649, 610, 609, 650), (650, 609, 608, 651), (651, 608, 607, 652), (652, 607, 606, 653), (653, 606, 605, 654), (654, 605, 604, 655), (655, 604, 602, 648), (656, 602, 604, 658), (658, 604, 605, 659), (659, 605, 606, 660), (660, 606, 607, 661), (661, 607, 608, 662), (662, 608, 609, 663), (663, 609, 610, 664), (664, 610, 603, 657), (630, 612, 619, 637), (637, 619, 618, 636), (636, 618, 617, 635), (635, 617, 616, 634), (634, 616, 615, 633), (633, 615, 614, 632), (632, 614, 613, 631), (631, 613, 611, 629), (639, 621, 628, 646), (646, 628, 627, 645), (645, 627, 626, 644), (644, 626, 625, 643), (643, 625, 624, 642), (642, 624, 623, 641), (641, 623, 622, 640), (640, 622, 620, 638), (648, 611, 613, 655), (655, 613, 614, 654), (654, 614, 615, 653), (653, 615, 616, 652), (652, 616, 617, 651), (651, 617, 618, 650), (650, 618, 619, 649), (649, 619, 612, 647), (657, 620, 622, 664), (664, 622, 623, 663), (663, 623, 624, 662), (662, 624, 625, 661), (661, 625, 626, 660), (660, 626, 627, 659), (659, 627, 628, 658), (658, 628, 621, 656), (584, 586, 587, 588, 589, 590, 591, 592, 585, 86, 300, 87)])
me_cube.polygons.foreach_set('use_smooth', [True] * 632)
_uv = me_cube.uv_layers.new(name='UVMap')
_uv.uv.foreach_set('vector', [0.4571, 0.5024, 0.4588, 0.5001, 0.4593, 0.5007, 0.4575, 0.5031, 0.4707, 0.4827, 0.4726, 0.4799, 0.473, 0.4805, 0.4711, 0.4835, 0.4878, 0.4658, 0.4859, 0.468, 0.4848, 0.4653, 0.485, 0.465, 0.4854, 0.4647, 0.4857, 0.4645, 0.4861, 0.4644, 0.4865, 0.4644, 0.4868, 0.4645, 0.4871, 0.4647, 0.4874, 0.4651, 0.4877, 0.4655, 0.4747, 0.479, 0.473, 0.4805, 0.4726, 0.4799, 0.4723, 0.4796, 0.4722, 0.4792, 0.4721, 0.4788, 0.4721, 0.4784, 0.4722, 0.4779, 0.4724, 0.4775, 0.4727, 0.4772, 0.4732, 0.4766, 0.4831, 0.5006, 0.4816, 0.5034, 0.4815, 0.5033, 0.4829, 0.5005, 0.4796, 0.5001, 0.4811, 0.4972, 0.4813, 0.4977, 0.4799, 0.5006, 0.4634, 0.5151, 0.4616, 0.5127, 0.4628, 0.5106, 0.4647, 0.513, 0.4587, 0.5231, 0.4569, 0.5209, 0.4583, 0.5184, 0.4601, 0.5206, 0.4515, 0.5146, 0.4495, 0.5129, 0.451, 0.5103, 0.4529, 0.512, 0.4821, 0.4718, 0.4802, 0.4737, 0.479, 0.471, 0.4809, 0.4691, 0.4868, 0.4825, 0.4849, 0.4844, 0.4837, 0.4816, 0.4855, 0.4797, 0.4801, 0.4892, 0.4786, 0.4908, 0.4773, 0.4881, 0.4788, 0.4865, 0.4438, 0.5136, 0.444, 0.5095, 0.4443, 0.5096, 0.444, 0.5136, 0.4354, 0.5248, 0.4354, 0.5212, 0.4377, 0.5213, 0.4377, 0.5249, 0.4356, 0.5094, 0.4357, 0.5059, 0.438, 0.5057, 0.4379, 0.5093, 0.4663, 0.4831, 0.4687, 0.4799, 0.4692, 0.4804, 0.4668, 0.4837, 0.455, 0.483, 0.4566, 0.4806, 0.4581, 0.483, 0.4565, 0.4854, 0.4624, 0.4718, 0.4641, 0.469, 0.4657, 0.4712, 0.464, 0.474, 0.4781, 0.503, 0.4796, 0.5001, 0.4799, 0.5006, 0.4783, 0.5034, 0.4661, 0.5001, 0.4676, 0.4974, 0.4692, 0.4998, 0.4677, 0.5023, 0.4738, 0.4884, 0.4759, 0.4855, 0.4773, 0.4881, 0.4753, 0.4909, 0.4735, 0.5105, 0.475, 0.508, 0.4753, 0.5084, 0.4738, 0.5109, 0.4836, 0.5149, 0.4821, 0.5174, 0.4805, 0.5154, 0.482, 0.5129, 0.4778, 0.5255, 0.477, 0.5291, 0.4753, 0.5269, 0.4762, 0.5234, 0.4597, 0.5104, 0.458, 0.5079, 0.4591, 0.5056, 0.4609, 0.5081, 0.4578, 0.5138, 0.4561, 0.5115, 0.4571, 0.5097, 0.4588, 0.512, 0.4543, 0.5094, 0.4524, 0.5077, 0.4537, 0.5052, 0.4555, 0.5073, 0.4782, 0.4756, 0.4764, 0.4774, 0.4751, 0.4748, 0.4771, 0.4729, 0.4806, 0.4806, 0.479, 0.4822, 0.4777, 0.4797, 0.4794, 0.4781, 0.4775, 0.4837, 0.4759, 0.4855, 0.4744, 0.4828, 0.4762, 0.4813, 0.4437, 0.5287, 0.4436, 0.5249, 0.4438, 0.5248, 0.444, 0.5287, 0.4398, 0.5176, 0.4399, 0.5134, 0.4418, 0.5135, 0.4417, 0.5176, 0.4401, 0.5093, 0.4402, 0.5058, 0.4423, 0.5059, 0.442, 0.5094, 0.4587, 0.4944, 0.4604, 0.4918, 0.4609, 0.4926, 0.4591, 0.4951, 0.4615, 0.4826, 0.4636, 0.4794, 0.4649, 0.4812, 0.4628, 0.4845, 0.4656, 0.4762, 0.4673, 0.4733, 0.4689, 0.4753, 0.4671, 0.4781, 0.4742, 0.5158, 0.4727, 0.5181, 0.4726, 0.5179, 0.4741, 0.5157, 0.4727, 0.4996, 0.4747, 0.4966, 0.4763, 0.4999, 0.4746, 0.5027, 0.4766, 0.4935, 0.4786, 0.4908, 0.4798, 0.4939, 0.478, 0.4968, 0.4775, 0.5159, 0.476, 0.5183, 0.475, 0.5169, 0.4765, 0.5146, 0.4746, 0.5211, 0.4736, 0.5246, 0.4723, 0.5223, 0.4735, 0.5194, 0.468, 0.5193, 0.4657, 0.5173, 0.4668, 0.5154, 0.4689, 0.5175, 0.4659, 0.5228, 0.4636, 0.5205, 0.4647, 0.5189, 0.4671, 0.5209, 0.4615, 0.5183, 0.4597, 0.5161, 0.4606, 0.5143, 0.4625, 0.5167, 0.463, 0.5277, 0.4608, 0.5253, 0.4622, 0.5229, 0.4644, 0.5253, 0.46, 0.5321, 0.4581, 0.5297, 0.4595, 0.5274, 0.4617, 0.5298, 0.4562, 0.5275, 0.4545, 0.5253, 0.4557, 0.5231, 0.4575, 0.5253, 0.4552, 0.5186, 0.4533, 0.5165, 0.4547, 0.5139, 0.4565, 0.5161, 0.4527, 0.523, 0.4509, 0.521, 0.4521, 0.5188, 0.4539, 0.5208, 0.4489, 0.5194, 0.4467, 0.5181, 0.4481, 0.5156, 0.4502, 0.517, 0.4859, 0.468, 0.484, 0.4699, 0.4829, 0.4672, 0.4848, 0.4653, 0.4881, 0.4732, 0.4862, 0.475, 0.4851, 0.4725, 0.487, 0.4706, 0.4843, 0.4769, 0.4824, 0.4788, 0.4813, 0.4762, 0.4832, 0.4743, 0.4906, 0.4789, 0.4887, 0.4807, 0.4874, 0.4779, 0.4893, 0.476, 0.493, 0.4852, 0.4909, 0.4875, 0.4898, 0.4838, 0.4919, 0.4819, 0.4889, 0.4895, 0.487, 0.4914, 0.486, 0.4875, 0.4879, 0.4856, 0.483, 0.4862, 0.4815, 0.4878, 0.4803, 0.485, 0.4818, 0.4834, 0.4852, 0.4933, 0.4837, 0.4946, 0.4826, 0.4909, 0.4842, 0.4894, 0.4824, 0.4958, 0.4811, 0.4972, 0.4798, 0.4939, 0.4813, 0.4922, 0.4503, 0.4809, 0.4519, 0.4782, 0.4521, 0.4785, 0.4505, 0.4812, 0.4399, 0.5328, 0.4398, 0.5289, 0.4417, 0.5289, 0.4419, 0.5328, 0.4397, 0.5249, 0.4398, 0.5213, 0.4416, 0.5213, 0.4416, 0.5249, 0.4354, 0.5328, 0.4354, 0.5288, 0.4377, 0.5288, 0.4376, 0.5328, 0.4305, 0.5323, 0.4304, 0.5285, 0.4329, 0.5288, 0.433, 0.5326, 0.4304, 0.5248, 0.4304, 0.5213, 0.433, 0.5213, 0.4329, 0.5248, 0.4355, 0.5175, 0.4355, 0.5134, 0.4378, 0.5133, 0.4377, 0.5175, 0.4305, 0.5178, 0.4307, 0.5142, 0.4331, 0.5139, 0.433, 0.5178, 0.4309, 0.5105, 0.4311, 0.507, 0.4334, 0.5065, 0.4333, 0.51, 0.4606, 0.4976, 0.4625, 0.495, 0.463, 0.4957, 0.4612, 0.4982, 0.4544, 0.4932, 0.4562, 0.4905, 0.4574, 0.4923, 0.4557, 0.4952, 0.458, 0.4878, 0.4597, 0.4854, 0.461, 0.4874, 0.4592, 0.4897, 0.4516, 0.4884, 0.4533, 0.4857, 0.4548, 0.4882, 0.453, 0.4909, 0.4488, 0.4839, 0.4505, 0.4812, 0.4519, 0.4834, 0.4502, 0.4861, 0.4521, 0.4785, 0.4537, 0.4761, 0.4551, 0.4783, 0.4535, 0.4807, 0.4584, 0.4779, 0.4604, 0.4749, 0.462, 0.4772, 0.46, 0.4803, 0.4554, 0.4735, 0.4572, 0.4705, 0.4589, 0.4726, 0.4569, 0.4756, 0.4591, 0.4675, 0.4609, 0.4649, 0.4626, 0.4668, 0.4608, 0.4695, 0.4757, 0.5135, 0.4742, 0.5158, 0.4741, 0.5157, 0.4756, 0.5133, 0.4664, 0.5099, 0.4679, 0.5073, 0.47, 0.5102, 0.4685, 0.5127, 0.4695, 0.5048, 0.471, 0.5023, 0.473, 0.5052, 0.4715, 0.5077, 0.4628, 0.5051, 0.4645, 0.5026, 0.4661, 0.5048, 0.4646, 0.5075, 0.4593, 0.5007, 0.4612, 0.4982, 0.4629, 0.5005, 0.4611, 0.5029, 0.463, 0.4957, 0.4647, 0.4931, 0.4662, 0.4953, 0.4646, 0.498, 0.4695, 0.4946, 0.4717, 0.4916, 0.4731, 0.4939, 0.4711, 0.497, 0.4666, 0.4902, 0.4689, 0.4869, 0.4703, 0.4894, 0.4682, 0.4925, 0.4711, 0.4835, 0.473, 0.4805, 0.4744, 0.4828, 0.4725, 0.4861, 0.4765, 0.5056, 0.4781, 0.503, 0.4783, 0.5034, 0.4767, 0.506, 0.4837, 0.5058, 0.4819, 0.5083, 0.4809, 0.507, 0.4826, 0.5044, 0.4804, 0.5109, 0.479, 0.5134, 0.478, 0.5121, 0.4794, 0.5096, 0.4871, 0.5098, 0.4851, 0.5123, 0.4835, 0.5102, 0.4854, 0.5077, 0.4913, 0.5153, 0.4891, 0.5173, 0.4869, 0.5145, 0.4891, 0.5123, 0.4873, 0.5195, 0.4857, 0.5219, 0.4837, 0.5194, 0.4852, 0.517, 0.4806, 0.5199, 0.4791, 0.5224, 0.4776, 0.5204, 0.4791, 0.5179, 0.4842, 0.5245, 0.4826, 0.5271, 0.4806, 0.5245, 0.4822, 0.522, 0.4813, 0.5302, 0.4806, 0.5339, 0.4786, 0.5314, 0.4794, 0.5276, 0.458, 0.5079, 0.4565, 0.5054, 0.4575, 0.5031, 0.4591, 0.5056, 0.4571, 0.5097, 0.4555, 0.5073, 0.4565, 0.5054, 0.458, 0.5079, 0.4555, 0.5073, 0.4537, 0.5052, 0.455, 0.5028, 0.4565, 0.5054, 0.4764, 0.4774, 0.4747, 0.479, 0.4732, 0.4766, 0.4751, 0.4748, 0.4777, 0.4797, 0.4762, 0.4813, 0.4747, 0.479, 0.4764, 0.4774, 0.4762, 0.4813, 0.4744, 0.4828, 0.473, 0.4805, 0.4747, 0.479, 0.4551, 0.4732, 0.457, 0.4702, 0.4572, 0.4705, 0.4554, 0.4735, 0.4418, 0.5135, 0.442, 0.5094, 0.444, 0.5095, 0.4438, 0.5136, 0.442, 0.5094, 0.4423, 0.5059, 0.4444, 0.5059, 0.444, 0.5095, 0.4661, 0.4895, 0.4684, 0.4861, 0.4689, 0.4869, 0.4666, 0.4902, 0.4649, 0.4812, 0.4671, 0.4781, 0.4687, 0.4799, 0.4663, 0.4831, 0.4671, 0.4781, 0.4689, 0.4753, 0.4706, 0.4771, 0.4687, 0.4799, 0.4801, 0.5061, 0.4786, 0.5085, 0.4785, 0.5084, 0.4799, 0.5059, 0.4763, 0.4999, 0.478, 0.4968, 0.4796, 0.5001, 0.4781, 0.503, 0.478, 0.4968, 0.4798, 0.4939, 0.4811, 0.4972, 0.4796, 0.5001, 0.472, 0.5129, 0.4735, 0.5105, 0.4738, 0.5109, 0.4723, 0.5133, 0.475, 0.5169, 0.4735, 0.5194, 0.4727, 0.5181, 0.4742, 0.5158, 0.4735, 0.5194, 0.4723, 0.5223, 0.4712, 0.5204, 0.4727, 0.5181, 0.4657, 0.5173, 0.4634, 0.5151, 0.4647, 0.513, 0.4668, 0.5154, 0.4647, 0.5189, 0.4625, 0.5167, 0.4634, 0.5151, 0.4657, 0.5173, 0.4625, 0.5167, 0.4606, 0.5143, 0.4616, 0.5127, 0.4634, 0.5151, 0.4608, 0.5253, 0.4587, 0.5231, 0.4601, 0.5206, 0.4622, 0.5229, 0.4595, 0.5274, 0.4575, 0.5253, 0.4587, 0.5231, 0.4608, 0.5253, 0.4575, 0.5253, 0.4557, 0.5231, 0.4569, 0.5209, 0.4587, 0.5231, 0.4533, 0.5165, 0.4515, 0.5146, 0.4529, 0.512, 0.4547, 0.5139, 0.4521, 0.5188, 0.4502, 0.517, 0.4515, 0.5146, 0.4533, 0.5165, 0.4502, 0.517, 0.4481, 0.5156, 0.4495, 0.5129, 0.4515, 0.5146, 0.484, 0.4699, 0.4821, 0.4718, 0.4809, 0.4691, 0.4829, 0.4672, 0.4851, 0.4725, 0.4832, 0.4743, 0.4821, 0.4718, 0.484, 0.4699, 0.4832, 0.4743, 0.4813, 0.4762, 0.4802, 0.4737, 0.4821, 0.4718, 0.4887, 0.4807, 0.4868, 0.4825, 0.4855, 0.4797, 0.4874, 0.4779, 0.4898, 0.4838, 0.4879, 0.4856, 0.4868, 0.4825, 0.4887, 0.4807, 0.4879, 0.4856, 0.486, 0.4875, 0.4849, 0.4844, 0.4868, 0.4825, 0.4815, 0.4878, 0.4801, 0.4892, 0.4788, 0.4865, 0.4803, 0.485, 0.4826, 0.4909, 0.4813, 0.4922, 0.4801, 0.4892, 0.4815, 0.4878, 0.4813, 0.4922, 0.4798, 0.4939, 0.4786, 0.4908, 0.4801, 0.4892, 0.4486, 0.4836, 0.4503, 0.4809, 0.4505, 0.4812, 0.4488, 0.4839, 0.4417, 0.5289, 0.4416, 0.5249, 0.4436, 0.5249, 0.4437, 0.5287, 0.4416, 0.5249, 0.4416, 0.5213, 0.4436, 0.5213, 0.4436, 0.5249, 0.4354, 0.5288, 0.4354, 0.5248, 0.4377, 0.5249, 0.4377, 0.5288, 0.4329, 0.5288, 0.4329, 0.5248, 0.4354, 0.5248, 0.4354, 0.5288, 0.4329, 0.5248, 0.433, 0.5213, 0.4354, 0.5212, 0.4354, 0.5248, 0.4355, 0.5134, 0.4356, 0.5094, 0.4379, 0.5093, 0.4378, 0.5133, 0.4331, 0.5139, 0.4333, 0.51, 0.4356, 0.5094, 0.4355, 0.5134, 0.4333, 0.51, 0.4334, 0.5065, 0.4357, 0.5059, 0.4356, 0.5094, 0.4588, 0.5001, 0.4606, 0.4976, 0.4612, 0.4982, 0.4593, 0.5007, 0.4574, 0.4923, 0.4592, 0.4897, 0.4604, 0.4918, 0.4587, 0.4944, 0.4592, 0.4897, 0.461, 0.4874, 0.4623, 0.4895, 0.4604, 0.4918, 0.4533, 0.4857, 0.455, 0.483, 0.4565, 0.4854, 0.4548, 0.4882, 0.4519, 0.4834, 0.4535, 0.4807, 0.455, 0.483, 0.4533, 0.4857, 0.4535, 0.4807, 0.4551, 0.4783, 0.4566, 0.4806, 0.455, 0.483, 0.4604, 0.4749, 0.4624, 0.4718, 0.464, 0.474, 0.462, 0.4772, 0.4589, 0.4726, 0.4608, 0.4695, 0.4624, 0.4718, 0.4604, 0.4749, 0.4608, 0.4695, 0.4626, 0.4668, 0.4641, 0.469, 0.4624, 0.4718, 0.4705, 0.5152, 0.472, 0.5129, 0.4723, 0.5133, 0.4707, 0.5156, 0.47, 0.5102, 0.4715, 0.5077, 0.4735, 0.5105, 0.472, 0.5129, 0.4715, 0.5077, 0.473, 0.5052, 0.475, 0.508, 0.4735, 0.5105, 0.4645, 0.5026, 0.4661, 0.5001, 0.4677, 0.5023, 0.4661, 0.5048, 0.4629, 0.5005, 0.4646, 0.498, 0.4661, 0.5001, 0.4645, 0.5026, 0.4646, 0.498, 0.4662, 0.4953, 0.4676, 0.4974, 0.4661, 0.5001, 0.4717, 0.4916, 0.4738, 0.4884, 0.4753, 0.4909, 0.4731, 0.4939, 0.4703, 0.4894, 0.4725, 0.4861, 0.4738, 0.4884, 0.4717, 0.4916, 0.4725, 0.4861, 0.4744, 0.4828, 0.4759, 0.4855, 0.4738, 0.4884, 0.4816, 0.5034, 0.4801, 0.5061, 0.4799, 0.5059, 0.4815, 0.5033, 0.4809, 0.507, 0.4794, 0.5096, 0.4786, 0.5085, 0.4801, 0.5061, 0.4794, 0.5096, 0.478, 0.5121, 0.4772, 0.511, 0.4786, 0.5085, 0.4851, 0.5123, 0.4836, 0.5149, 0.482, 0.5129, 0.4835, 0.5102, 0.4869, 0.5145, 0.4852, 0.517, 0.4836, 0.5149, 0.4851, 0.5123, 0.4852, 0.517, 0.4837, 0.5194, 0.4821, 0.5174, 0.4836, 0.5149, 0.4791, 0.5224, 0.4778, 0.5255, 0.4762, 0.5234, 0.4776, 0.5204, 0.4806, 0.5245, 0.4794, 0.5276, 0.4778, 0.5255, 0.4791, 0.5224, 0.4794, 0.5276, 0.4786, 0.5314, 0.477, 0.5291, 0.4778, 0.5255, 0.4616, 0.5127, 0.4597, 0.5104, 0.4609, 0.5081, 0.4628, 0.5106, 0.4606, 0.5143, 0.4588, 0.512, 0.4597, 0.5104, 0.4616, 0.5127, 0.4588, 0.512, 0.4571, 0.5097, 0.458, 0.5079, 0.4597, 0.5104, 0.4597, 0.5161, 0.4578, 0.5138, 0.4588, 0.512, 0.4606, 0.5143, 0.4583, 0.5184, 0.4565, 0.5161, 0.4578, 0.5138, 0.4597, 0.5161, 0.4565, 0.5161, 0.4547, 0.5139, 0.4561, 0.5115, 0.4578, 0.5138, 0.4561, 0.5115, 0.4543, 0.5094, 0.4555, 0.5073, 0.4571, 0.5097, 0.4547, 0.5139, 0.4529, 0.512, 0.4543, 0.5094, 0.4561, 0.5115, 0.4529, 0.512, 0.451, 0.5103, 0.4524, 0.5077, 0.4543, 0.5094, 0.4802, 0.4737, 0.4782, 0.4756, 0.4771, 0.4729, 0.479, 0.471, 0.4813, 0.4762, 0.4794, 0.4781, 0.4782, 0.4756, 0.4802, 0.4737, 0.4794, 0.4781, 0.4777, 0.4797, 0.4764, 0.4774, 0.4782, 0.4756, 0.4824, 0.4788, 0.4806, 0.4806, 0.4794, 0.4781, 0.4813, 0.4762, 0.4837, 0.4816, 0.4818, 0.4834, 0.4806, 0.4806, 0.4824, 0.4788, 0.4818, 0.4834, 0.4803, 0.485, 0.479, 0.4822, 0.4806, 0.4806, 0.479, 0.4822, 0.4775, 0.4837, 0.4762, 0.4813, 0.4777, 0.4797, 0.4803, 0.485, 0.4788, 0.4865, 0.4775, 0.4837, 0.479, 0.4822, 0.4788, 0.4865, 0.4773, 0.4881, 0.4759, 0.4855, 0.4775, 0.4837, 0.4519, 0.4782, 0.4535, 0.4758, 0.4537, 0.4761, 0.4521, 0.4785, 0.4416, 0.5213, 0.4417, 0.5176, 0.4436, 0.5177, 0.4436, 0.5213, 0.4417, 0.5176, 0.4418, 0.5135, 0.4438, 0.5136, 0.4436, 0.5177, 0.4398, 0.5213, 0.4398, 0.5176, 0.4417, 0.5176, 0.4416, 0.5213, 0.4377, 0.5213, 0.4377, 0.5175, 0.4398, 0.5176, 0.4398, 0.5213, 0.4377, 0.5175, 0.4378, 0.5133, 0.4399, 0.5134, 0.4398, 0.5176, 0.4399, 0.5134, 0.4401, 0.5093, 0.442, 0.5094, 0.4418, 0.5135, 0.4378, 0.5133, 0.4379, 0.5093, 0.4401, 0.5093, 0.4399, 0.5134, 0.4379, 0.5093, 0.438, 0.5057, 0.4402, 0.5058, 0.4401, 0.5093, 0.4625, 0.495, 0.4642, 0.4924, 0.4647, 0.4931, 0.463, 0.4957, 0.461, 0.4874, 0.4628, 0.4845, 0.4641, 0.4865, 0.4623, 0.4895, 0.4628, 0.4845, 0.4649, 0.4812, 0.4663, 0.4831, 0.4641, 0.4865, 0.4597, 0.4854, 0.4615, 0.4826, 0.4628, 0.4845, 0.461, 0.4874, 0.4581, 0.483, 0.46, 0.4803, 0.4615, 0.4826, 0.4597, 0.4854, 0.46, 0.4803, 0.462, 0.4772, 0.4636, 0.4794, 0.4615, 0.4826, 0.4636, 0.4794, 0.4656, 0.4762, 0.4671, 0.4781, 0.4649, 0.4812, 0.462, 0.4772, 0.464, 0.474, 0.4656, 0.4762, 0.4636, 0.4794, 0.464, 0.474, 0.4657, 0.4712, 0.4673, 0.4733, 0.4656, 0.4762, 0.4772, 0.511, 0.4757, 0.5135, 0.4756, 0.5133, 0.477, 0.5108, 0.473, 0.5052, 0.4746, 0.5027, 0.4765, 0.5056, 0.475, 0.508, 0.4746, 0.5027, 0.4763, 0.4999, 0.4781, 0.503, 0.4765, 0.5056, 0.471, 0.5023, 0.4727, 0.4996, 0.4746, 0.5027, 0.473, 0.5052, 0.4692, 0.4998, 0.4711, 0.497, 0.4727, 0.4996, 0.471, 0.5023, 0.4711, 0.497, 0.4731, 0.4939, 0.4747, 0.4966, 0.4727, 0.4996, 0.4747, 0.4966, 0.4766, 0.4935, 0.478, 0.4968, 0.4763, 0.4999, 0.4731, 0.4939, 0.4753, 0.4909, 0.4766, 0.4935, 0.4747, 0.4966, 0.4753, 0.4909, 0.4773, 0.4881, 0.4786, 0.4908, 0.4766, 0.4935, 0.4786, 0.5085, 0.4772, 0.511, 0.477, 0.5108, 0.4785, 0.5084, 0.478, 0.5121, 0.4765, 0.5146, 0.4757, 0.5135, 0.4772, 0.511, 0.4765, 0.5146, 0.475, 0.5169, 0.4742, 0.5158, 0.4757, 0.5135, 0.479, 0.5134, 0.4775, 0.5159, 0.4765, 0.5146, 0.478, 0.5121, 0.4805, 0.5154, 0.4791, 0.5179, 0.4775, 0.5159, 0.479, 0.5134, 0.4791, 0.5179, 0.4776, 0.5204, 0.476, 0.5183, 0.4775, 0.5159, 0.476, 0.5183, 0.4746, 0.5211, 0.4735, 0.5194, 0.475, 0.5169, 0.4776, 0.5204, 0.4762, 0.5234, 0.4746, 0.5211, 0.476, 0.5183, 0.4762, 0.5234, 0.4753, 0.5269, 0.4736, 0.5246, 0.4746, 0.5211, 0.4689, 0.5175, 0.4705, 0.5152, 0.4707, 0.5156, 0.4692, 0.5177, 0.4692, 0.5231, 0.4671, 0.5209, 0.468, 0.5193, 0.4701, 0.521, 0.4671, 0.5209, 0.4647, 0.5189, 0.4657, 0.5173, 0.468, 0.5193, 0.4679, 0.5253, 0.4659, 0.5228, 0.4671, 0.5209, 0.4692, 0.5231, 0.4664, 0.5278, 0.4644, 0.5253, 0.4659, 0.5228, 0.4679, 0.5253, 0.4644, 0.5253, 0.4622, 0.5229, 0.4636, 0.5205, 0.4659, 0.5228, 0.4636, 0.5205, 0.4615, 0.5183, 0.4625, 0.5167, 0.4647, 0.5189, 0.4622, 0.5229, 0.4601, 0.5206, 0.4615, 0.5183, 0.4636, 0.5205, 0.4601, 0.5206, 0.4583, 0.5184, 0.4597, 0.5161, 0.4615, 0.5183, 0.465, 0.5303, 0.463, 0.5277, 0.4644, 0.5253, 0.4664, 0.5278, 0.4634, 0.5326, 0.4617, 0.5298, 0.463, 0.5277, 0.465, 0.5303, 0.4617, 0.5298, 0.4595, 0.5274, 0.4608, 0.5253, 0.463, 0.5277, 0.4615, 0.5351, 0.46, 0.5321, 0.4617, 0.5298, 0.4634, 0.5326, 0.4817, 0.5306, 0.4809, 0.5343, 0.4806, 0.5339, 0.4813, 0.5302, 0.4582, 0.5349, 0.4565, 0.5323, 0.4581, 0.5297, 0.46, 0.5321, 0.4581, 0.5297, 0.4562, 0.5275, 0.4575, 0.5253, 0.4595, 0.5274, 0.4565, 0.5323, 0.4548, 0.53, 0.4562, 0.5275, 0.4581, 0.5297, 0.4548, 0.53, 0.4531, 0.5278, 0.4545, 0.5253, 0.4562, 0.5275, 0.4569, 0.5209, 0.4552, 0.5186, 0.4565, 0.5161, 0.4583, 0.5184, 0.4557, 0.5231, 0.4539, 0.5208, 0.4552, 0.5186, 0.4569, 0.5209, 0.4539, 0.5208, 0.4521, 0.5188, 0.4533, 0.5165, 0.4552, 0.5186, 0.4545, 0.5253, 0.4527, 0.523, 0.4539, 0.5208, 0.4557, 0.5231, 0.4531, 0.5278, 0.4513, 0.5256, 0.4527, 0.523, 0.4545, 0.5253, 0.4513, 0.5256, 0.4494, 0.5236, 0.4509, 0.521, 0.4527, 0.523, 0.4509, 0.521, 0.4489, 0.5194, 0.4502, 0.517, 0.4521, 0.5188, 0.4494, 0.5236, 0.4474, 0.522, 0.4489, 0.5194, 0.4509, 0.521, 0.447, 0.4861, 0.4486, 0.4836, 0.4488, 0.4839, 0.4471, 0.4864, 0.4589, 0.4672, 0.4606, 0.4646, 0.4609, 0.4649, 0.4591, 0.4675, 0.489, 0.4685, 0.487, 0.4706, 0.4859, 0.468, 0.4878, 0.4658, 0.487, 0.4706, 0.4851, 0.4725, 0.484, 0.4699, 0.4859, 0.468, 0.4901, 0.4712, 0.4881, 0.4732, 0.487, 0.4706, 0.489, 0.4685, 0.4914, 0.4741, 0.4893, 0.476, 0.4881, 0.4732, 0.4901, 0.4712, 0.4893, 0.476, 0.4874, 0.4779, 0.4862, 0.475, 0.4881, 0.4732, 0.4862, 0.475, 0.4843, 0.4769, 0.4832, 0.4743, 0.4851, 0.4725, 0.4874, 0.4779, 0.4855, 0.4797, 0.4843, 0.4769, 0.4862, 0.475, 0.4855, 0.4797, 0.4837, 0.4816, 0.4824, 0.4788, 0.4843, 0.4769, 0.4926, 0.477, 0.4906, 0.4789, 0.4893, 0.476, 0.4914, 0.4741, 0.4939, 0.4799, 0.4919, 0.4819, 0.4906, 0.4789, 0.4926, 0.477, 0.4919, 0.4819, 0.4898, 0.4838, 0.4887, 0.4807, 0.4906, 0.4789, 0.4952, 0.4829, 0.493, 0.4852, 0.4919, 0.4819, 0.4939, 0.4799, 0.43, 0.5247, 0.43, 0.5213, 0.4304, 0.5213, 0.4304, 0.5248, 0.4941, 0.4885, 0.492, 0.4912, 0.4909, 0.4875, 0.493, 0.4852, 0.4909, 0.4875, 0.4889, 0.4895, 0.4879, 0.4856, 0.4898, 0.4838, 0.492, 0.4912, 0.49, 0.4934, 0.4889, 0.4895, 0.4909, 0.4875, 0.49, 0.4934, 0.4881, 0.4953, 0.487, 0.4914, 0.4889, 0.4895, 0.4849, 0.4844, 0.483, 0.4862, 0.4818, 0.4834, 0.4837, 0.4816, 0.486, 0.4875, 0.4842, 0.4894, 0.483, 0.4862, 0.4849, 0.4844, 0.4842, 0.4894, 0.4826, 0.4909, 0.4815, 0.4878, 0.483, 0.4862, 0.487, 0.4914, 0.4852, 0.4933, 0.4842, 0.4894, 0.486, 0.4875, 0.4881, 0.4953, 0.4862, 0.4971, 0.4852, 0.4933, 0.487, 0.4914, 0.4862, 0.4971, 0.4847, 0.4985, 0.4837, 0.4946, 0.4852, 0.4933, 0.4837, 0.4946, 0.4824, 0.4958, 0.4813, 0.4922, 0.4826, 0.4909, 0.4847, 0.4985, 0.4834, 0.4995, 0.4824, 0.4958, 0.4837, 0.4946, 0.475, 0.508, 0.4765, 0.5056, 0.4767, 0.506, 0.4753, 0.5084, 0.4474, 0.522, 0.4471, 0.5219, 0.4467, 0.5216, 0.4465, 0.5212, 0.4463, 0.5208, 0.4461, 0.5203, 0.4461, 0.5198, 0.4462, 0.5193, 0.4463, 0.5188, 0.4465, 0.5184, 0.4467, 0.5181, 0.4489, 0.5194, 0.4422, 0.5364, 0.4419, 0.5328, 0.4441, 0.5326, 0.4444, 0.5362, 0.4419, 0.5328, 0.4417, 0.5289, 0.4437, 0.5287, 0.4441, 0.5326, 0.4399, 0.5364, 0.4399, 0.5328, 0.4419, 0.5328, 0.4422, 0.5364, 0.4377, 0.5364, 0.4376, 0.5328, 0.4399, 0.5328, 0.4399, 0.5364, 0.4376, 0.5328, 0.4377, 0.5288, 0.4398, 0.5289, 0.4399, 0.5328, 0.4398, 0.5289, 0.4397, 0.5249, 0.4416, 0.5249, 0.4417, 0.5289, 0.4377, 0.5288, 0.4377, 0.5249, 0.4397, 0.5249, 0.4398, 0.5289, 0.4377, 0.5249, 0.4377, 0.5213, 0.4398, 0.5213, 0.4397, 0.5249, 0.4354, 0.5365, 0.4354, 0.5328, 0.4376, 0.5328, 0.4377, 0.5364, 0.4331, 0.5363, 0.433, 0.5326, 0.4354, 0.5328, 0.4354, 0.5365, 0.433, 0.5326, 0.4329, 0.5288, 0.4354, 0.5288, 0.4354, 0.5328, 0.4308, 0.5359, 0.4305, 0.5323, 0.433, 0.5326, 0.4331, 0.5363, 0.4938, 0.5138, 0.4916, 0.5158, 0.4913, 0.5153, 0.4934, 0.5133, 0.4845, 0.5249, 0.483, 0.5275, 0.4826, 0.5271, 0.4842, 0.5245, 0.4304, 0.5285, 0.4304, 0.5248, 0.4329, 0.5248, 0.4329, 0.5288, 0.4877, 0.5199, 0.486, 0.5224, 0.4857, 0.5219, 0.4873, 0.5195, 0.4354, 0.5212, 0.4355, 0.5175, 0.4377, 0.5175, 0.4377, 0.5213, 0.433, 0.5213, 0.433, 0.5178, 0.4355, 0.5175, 0.4354, 0.5212, 0.433, 0.5178, 0.4331, 0.5139, 0.4355, 0.5134, 0.4355, 0.5175, 0.4304, 0.5213, 0.4305, 0.5178, 0.433, 0.5178, 0.433, 0.5213, 0.486, 0.5224, 0.4845, 0.5249, 0.4842, 0.5245, 0.4857, 0.5219, 0.4916, 0.5158, 0.4895, 0.5177, 0.4891, 0.5173, 0.4913, 0.5153, 0.4307, 0.5142, 0.4309, 0.5105, 0.4333, 0.51, 0.4331, 0.5139, 0.4895, 0.5177, 0.4877, 0.5199, 0.4873, 0.5195, 0.4891, 0.5173, 0.4954, 0.4834, 0.4955, 0.484, 0.4956, 0.4845, 0.4956, 0.4852, 0.4955, 0.4858, 0.4954, 0.4864, 0.4951, 0.487, 0.4948, 0.4876, 0.4945, 0.4881, 0.4941, 0.4885, 0.493, 0.4852, 0.4952, 0.4829, 0.4565, 0.5054, 0.455, 0.5028, 0.4554, 0.5021, 0.4556, 0.5017, 0.4559, 0.5015, 0.4562, 0.5015, 0.4565, 0.5016, 0.4567, 0.5017, 0.4569, 0.502, 0.4571, 0.5024, 0.4575, 0.5031, 0.454, 0.4976, 0.4557, 0.4952, 0.4569, 0.4971, 0.4553, 0.4997, 0.4557, 0.4952, 0.4574, 0.4923, 0.4587, 0.4944, 0.4569, 0.4971, 0.4527, 0.4955, 0.4544, 0.4932, 0.4557, 0.4952, 0.454, 0.4976, 0.4513, 0.4932, 0.453, 0.4909, 0.4544, 0.4932, 0.4527, 0.4955, 0.453, 0.4909, 0.4548, 0.4882, 0.4562, 0.4905, 0.4544, 0.4932, 0.4562, 0.4905, 0.458, 0.4878, 0.4592, 0.4897, 0.4574, 0.4923, 0.4548, 0.4882, 0.4565, 0.4854, 0.458, 0.4878, 0.4562, 0.4905, 0.4565, 0.4854, 0.4581, 0.483, 0.4597, 0.4854, 0.458, 0.4878, 0.4499, 0.4909, 0.4516, 0.4884, 0.453, 0.4909, 0.4513, 0.4932, 0.4485, 0.4886, 0.4502, 0.4861, 0.4516, 0.4884, 0.4499, 0.4909, 0.4502, 0.4861, 0.4519, 0.4834, 0.4533, 0.4857, 0.4516, 0.4884, 0.4471, 0.4864, 0.4488, 0.4839, 0.4502, 0.4861, 0.4485, 0.4886, 0.444, 0.5095, 0.4444, 0.5059, 0.4447, 0.5059, 0.4443, 0.5096, 0.4441, 0.5326, 0.4437, 0.5287, 0.444, 0.5287, 0.4444, 0.5326, 0.4505, 0.4812, 0.4521, 0.4785, 0.4535, 0.4807, 0.4519, 0.4834, 0.4535, 0.4758, 0.4551, 0.4732, 0.4554, 0.4735, 0.4537, 0.4761, 0.4566, 0.4806, 0.4584, 0.4779, 0.46, 0.4803, 0.4581, 0.483, 0.4551, 0.4783, 0.4569, 0.4756, 0.4584, 0.4779, 0.4566, 0.4806, 0.4569, 0.4756, 0.4589, 0.4726, 0.4604, 0.4749, 0.4584, 0.4779, 0.4537, 0.4761, 0.4554, 0.4735, 0.4569, 0.4756, 0.4551, 0.4783, 0.4436, 0.5249, 0.4436, 0.5213, 0.4439, 0.5213, 0.4438, 0.5248, 0.457, 0.4702, 0.4589, 0.4672, 0.4591, 0.4675, 0.4572, 0.4705, 0.4572, 0.4705, 0.4591, 0.4675, 0.4608, 0.4695, 0.4589, 0.4726, 0.4436, 0.5177, 0.4438, 0.5136, 0.444, 0.5136, 0.4439, 0.5177, 0.4436, 0.5213, 0.4436, 0.5177, 0.4439, 0.5177, 0.4439, 0.5213, 0.4727, 0.5181, 0.4712, 0.5204, 0.4711, 0.5202, 0.4726, 0.5179, 0.4668, 0.5154, 0.4685, 0.5127, 0.4705, 0.5152, 0.4689, 0.5175, 0.4685, 0.5127, 0.47, 0.5102, 0.472, 0.5129, 0.4705, 0.5152, 0.4647, 0.513, 0.4664, 0.5099, 0.4685, 0.5127, 0.4668, 0.5154, 0.4628, 0.5106, 0.4646, 0.5075, 0.4664, 0.5099, 0.4647, 0.513, 0.4646, 0.5075, 0.4661, 0.5048, 0.4679, 0.5073, 0.4664, 0.5099, 0.4679, 0.5073, 0.4695, 0.5048, 0.4715, 0.5077, 0.47, 0.5102, 0.4661, 0.5048, 0.4677, 0.5023, 0.4695, 0.5048, 0.4679, 0.5073, 0.4677, 0.5023, 0.4692, 0.4998, 0.471, 0.5023, 0.4695, 0.5048, 0.4609, 0.5081, 0.4628, 0.5051, 0.4646, 0.5075, 0.4628, 0.5106, 0.4591, 0.5056, 0.4611, 0.5029, 0.4628, 0.5051, 0.4609, 0.5081, 0.4611, 0.5029, 0.4629, 0.5005, 0.4645, 0.5026, 0.4628, 0.5051, 0.4575, 0.5031, 0.4593, 0.5007, 0.4611, 0.5029, 0.4591, 0.5056, 0.4687, 0.4799, 0.4706, 0.4771, 0.4711, 0.4776, 0.4692, 0.4804, 0.4569, 0.4971, 0.4587, 0.4944, 0.4591, 0.4951, 0.4573, 0.4978, 0.4612, 0.4982, 0.463, 0.4957, 0.4646, 0.498, 0.4629, 0.5005, 0.4642, 0.4924, 0.4661, 0.4895, 0.4666, 0.4902, 0.4647, 0.4931, 0.4676, 0.4974, 0.4695, 0.4946, 0.4711, 0.497, 0.4692, 0.4998, 0.4662, 0.4953, 0.4682, 0.4925, 0.4695, 0.4946, 0.4676, 0.4974, 0.4682, 0.4925, 0.4703, 0.4894, 0.4717, 0.4916, 0.4695, 0.4946, 0.4647, 0.4931, 0.4666, 0.4902, 0.4682, 0.4925, 0.4662, 0.4953, 0.4604, 0.4918, 0.4623, 0.4895, 0.4627, 0.4902, 0.4609, 0.4926, 0.4684, 0.4861, 0.4707, 0.4827, 0.4711, 0.4835, 0.4689, 0.4869, 0.4689, 0.4869, 0.4711, 0.4835, 0.4725, 0.4861, 0.4703, 0.4894, 0.4641, 0.4865, 0.4663, 0.4831, 0.4668, 0.4837, 0.4646, 0.4872, 0.4623, 0.4895, 0.4641, 0.4865, 0.4646, 0.4872, 0.4627, 0.4902, 0.4834, 0.4995, 0.4832, 0.4996, 0.4829, 0.4998, 0.4827, 0.4998, 0.4824, 0.4996, 0.4821, 0.4994, 0.4819, 0.4991, 0.4817, 0.4987, 0.4815, 0.4982, 0.4813, 0.4977, 0.4811, 0.4972, 0.4824, 0.4958, 0.4844, 0.5018, 0.4826, 0.5044, 0.4816, 0.5034, 0.4831, 0.5006, 0.4826, 0.5044, 0.4809, 0.507, 0.4801, 0.5061, 0.4816, 0.5034, 0.4859, 0.5035, 0.4837, 0.5058, 0.4826, 0.5044, 0.4844, 0.5018, 0.4877, 0.5056, 0.4854, 0.5077, 0.4837, 0.5058, 0.4859, 0.5035, 0.4854, 0.5077, 0.4835, 0.5102, 0.4819, 0.5083, 0.4837, 0.5058, 0.4819, 0.5083, 0.4804, 0.5109, 0.4794, 0.5096, 0.4809, 0.507, 0.4835, 0.5102, 0.482, 0.5129, 0.4804, 0.5109, 0.4819, 0.5083, 0.482, 0.5129, 0.4805, 0.5154, 0.479, 0.5134, 0.4804, 0.5109, 0.4895, 0.5079, 0.4871, 0.5098, 0.4854, 0.5077, 0.4877, 0.5056, 0.4914, 0.5104, 0.4891, 0.5123, 0.4871, 0.5098, 0.4895, 0.5079, 0.4891, 0.5123, 0.4869, 0.5145, 0.4851, 0.5123, 0.4871, 0.5098, 0.4934, 0.5133, 0.4913, 0.5153, 0.4891, 0.5123, 0.4914, 0.5104, 0.4306, 0.5106, 0.4308, 0.507, 0.4311, 0.507, 0.4309, 0.5105, 0.4303, 0.5142, 0.4306, 0.5106, 0.4309, 0.5105, 0.4307, 0.5142, 0.4891, 0.5173, 0.4873, 0.5195, 0.4852, 0.517, 0.4869, 0.5145, 0.4301, 0.5322, 0.43, 0.5284, 0.4304, 0.5285, 0.4305, 0.5323, 0.43, 0.5213, 0.4301, 0.5178, 0.4305, 0.5178, 0.4304, 0.5213, 0.4821, 0.5174, 0.4806, 0.5199, 0.4791, 0.5179, 0.4805, 0.5154, 0.4837, 0.5194, 0.4822, 0.522, 0.4806, 0.5199, 0.4821, 0.5174, 0.4822, 0.522, 0.4806, 0.5245, 0.4791, 0.5224, 0.4806, 0.5199, 0.4857, 0.5219, 0.4842, 0.5245, 0.4822, 0.522, 0.4837, 0.5194, 0.4301, 0.5178, 0.4303, 0.5142, 0.4307, 0.5142, 0.4305, 0.5178, 0.483, 0.5275, 0.4817, 0.5306, 0.4813, 0.5302, 0.4826, 0.5271, 0.4826, 0.5271, 0.4813, 0.5302, 0.4794, 0.5276, 0.4806, 0.5245, 0.43, 0.5284, 0.43, 0.5247, 0.4304, 0.5248, 0.4304, 0.5285, 0.4304, 0.5358, 0.4301, 0.5322, 0.4305, 0.5323, 0.4308, 0.5359, 0.4443, 0.5096, 0.4447, 0.5059, 0.445, 0.5059, 0.4446, 0.5096, 0.4446, 0.5096, 0.445, 0.5059, 0.4454, 0.5059, 0.4449, 0.5096, 0.4449, 0.5096, 0.4454, 0.5059, 0.4457, 0.5059, 0.4453, 0.5096, 0.4453, 0.5096, 0.4457, 0.5059, 0.4461, 0.5059, 0.4456, 0.5096, 0.4577, 0.4661, 0.4594, 0.4635, 0.4597, 0.4638, 0.458, 0.4664, 0.458, 0.4664, 0.4597, 0.4638, 0.46, 0.4641, 0.4583, 0.4666, 0.4583, 0.4666, 0.46, 0.4641, 0.4603, 0.4643, 0.4586, 0.4669, 0.4586, 0.4669, 0.4603, 0.4643, 0.4606, 0.4646, 0.4589, 0.4672, 0.4486, 0.4836, 0.447, 0.4861, 0.4467, 0.4857, 0.4484, 0.4833, 0.4484, 0.4833, 0.4467, 0.4857, 0.4465, 0.4853, 0.4482, 0.4829, 0.4482, 0.4829, 0.4465, 0.4853, 0.4463, 0.4849, 0.448, 0.4825, 0.448, 0.4825, 0.4463, 0.4849, 0.4461, 0.4846, 0.4478, 0.4822, 0.4457, 0.5324, 0.4461, 0.5359, 0.4458, 0.536, 0.4454, 0.5324, 0.4454, 0.5324, 0.4458, 0.536, 0.4454, 0.536, 0.4451, 0.5324, 0.4451, 0.5324, 0.4454, 0.536, 0.4451, 0.5361, 0.4447, 0.5325, 0.4447, 0.5325, 0.4451, 0.5361, 0.4447, 0.5362, 0.4444, 0.5326, 0.4551, 0.4732, 0.4535, 0.4758, 0.4532, 0.4754, 0.4549, 0.4729, 0.4549, 0.4729, 0.4532, 0.4754, 0.453, 0.4751, 0.4546, 0.4725, 0.4546, 0.4725, 0.453, 0.4751, 0.4528, 0.4748, 0.4544, 0.4722, 0.4544, 0.4722, 0.4528, 0.4748, 0.4526, 0.4745, 0.4542, 0.4719, 0.4452, 0.5177, 0.4452, 0.5214, 0.4449, 0.5214, 0.4449, 0.5177, 0.4449, 0.5177, 0.4449, 0.5214, 0.4446, 0.5214, 0.4446, 0.5177, 0.4446, 0.5177, 0.4446, 0.5214, 0.4442, 0.5213, 0.4443, 0.5177, 0.4443, 0.5177, 0.4442, 0.5213, 0.4439, 0.5213, 0.4439, 0.5177, 0.4438, 0.5248, 0.4439, 0.5213, 0.4442, 0.5213, 0.4442, 0.5248, 0.4442, 0.5248, 0.4442, 0.5213, 0.4446, 0.5214, 0.4445, 0.5248, 0.4445, 0.5248, 0.4446, 0.5214, 0.4449, 0.5214, 0.4448, 0.5248, 0.4448, 0.5248, 0.4449, 0.5214, 0.4452, 0.5214, 0.4451, 0.5248, 0.451, 0.4768, 0.4526, 0.4745, 0.4528, 0.4748, 0.4512, 0.4771, 0.4512, 0.4771, 0.4528, 0.4748, 0.453, 0.4751, 0.4514, 0.4774, 0.4514, 0.4774, 0.453, 0.4751, 0.4532, 0.4754, 0.4517, 0.4778, 0.4517, 0.4778, 0.4532, 0.4754, 0.4535, 0.4758, 0.4519, 0.4782, 0.4589, 0.4672, 0.457, 0.4702, 0.4567, 0.4699, 0.4586, 0.4669, 0.4586, 0.4669, 0.4567, 0.4699, 0.4564, 0.4696, 0.4583, 0.4666, 0.4583, 0.4666, 0.4564, 0.4696, 0.4562, 0.4693, 0.458, 0.4664, 0.458, 0.4664, 0.4562, 0.4693, 0.4559, 0.469, 0.4577, 0.4661, 0.4456, 0.5096, 0.4453, 0.5136, 0.445, 0.5136, 0.4453, 0.5096, 0.4453, 0.5096, 0.445, 0.5136, 0.4447, 0.5136, 0.4449, 0.5096, 0.4449, 0.5096, 0.4447, 0.5136, 0.4444, 0.5136, 0.4446, 0.5096, 0.4446, 0.5096, 0.4444, 0.5136, 0.444, 0.5136, 0.4443, 0.5096, 0.4444, 0.5326, 0.444, 0.5287, 0.4443, 0.5286, 0.4447, 0.5325, 0.4447, 0.5325, 0.4443, 0.5286, 0.4447, 0.5286, 0.4451, 0.5324, 0.4451, 0.5324, 0.4447, 0.5286, 0.445, 0.5286, 0.4454, 0.5324, 0.4454, 0.5324, 0.445, 0.5286, 0.4453, 0.5286, 0.4457, 0.5324, 0.4478, 0.4822, 0.4494, 0.4795, 0.4496, 0.4798, 0.448, 0.4825, 0.448, 0.4825, 0.4496, 0.4798, 0.4498, 0.4801, 0.4482, 0.4829, 0.4482, 0.4829, 0.4498, 0.4801, 0.45, 0.4805, 0.4484, 0.4833, 0.4484, 0.4833, 0.45, 0.4805, 0.4503, 0.4809, 0.4486, 0.4836, 0.4439, 0.5177, 0.444, 0.5136, 0.4444, 0.5136, 0.4443, 0.5177, 0.4443, 0.5177, 0.4444, 0.5136, 0.4447, 0.5136, 0.4446, 0.5177, 0.4446, 0.5177, 0.4447, 0.5136, 0.445, 0.5136, 0.4449, 0.5177, 0.4449, 0.5177, 0.445, 0.5136, 0.4453, 0.5136, 0.4452, 0.5177, 0.4542, 0.4719, 0.4559, 0.469, 0.4562, 0.4693, 0.4544, 0.4722, 0.4544, 0.4722, 0.4562, 0.4693, 0.4564, 0.4696, 0.4546, 0.4725, 0.4546, 0.4725, 0.4564, 0.4696, 0.4567, 0.4699, 0.4549, 0.4729, 0.4549, 0.4729, 0.4567, 0.4699, 0.457, 0.4702, 0.4551, 0.4732, 0.4519, 0.4782, 0.4503, 0.4809, 0.45, 0.4805, 0.4517, 0.4778, 0.4517, 0.4778, 0.45, 0.4805, 0.4498, 0.4801, 0.4514, 0.4774, 0.4514, 0.4774, 0.4498, 0.4801, 0.4496, 0.4798, 0.4512, 0.4771, 0.4512, 0.4771, 0.4496, 0.4798, 0.4494, 0.4795, 0.451, 0.4768, 0.4451, 0.5248, 0.4453, 0.5286, 0.445, 0.5286, 0.4448, 0.5248, 0.4448, 0.5248, 0.445, 0.5286, 0.4447, 0.5286, 0.4445, 0.5248, 0.4445, 0.5248, 0.4447, 0.5286, 0.4443, 0.5286, 0.4442, 0.5248, 0.4442, 0.5248, 0.4443, 0.5286, 0.444, 0.5287, 0.4438, 0.5248, 0.4444, 0.5362, 0.4441, 0.5326, 0.4444, 0.5326, 0.4447, 0.5362, 0.4692, 0.4804, 0.4711, 0.4776, 0.4714, 0.4779, 0.4694, 0.4808, 0.4694, 0.4808, 0.4714, 0.4779, 0.4716, 0.4782, 0.4697, 0.4811, 0.4697, 0.4811, 0.4716, 0.4782, 0.4719, 0.4785, 0.4699, 0.4813, 0.4699, 0.4813, 0.4719, 0.4785, 0.4721, 0.4788, 0.4701, 0.4816, 0.4701, 0.4816, 0.4721, 0.4788, 0.4722, 0.4792, 0.4703, 0.4819, 0.4703, 0.4819, 0.4722, 0.4792, 0.4723, 0.4796, 0.4705, 0.4823, 0.4705, 0.4823, 0.4723, 0.4796, 0.4726, 0.4799, 0.4707, 0.4827, 0.4588, 0.5001, 0.4571, 0.5024, 0.4569, 0.502, 0.4585, 0.4998, 0.4585, 0.4998, 0.4569, 0.502, 0.4567, 0.5017, 0.4582, 0.4995, 0.4582, 0.4995, 0.4567, 0.5017, 0.4565, 0.5016, 0.458, 0.4992, 0.458, 0.4992, 0.4565, 0.5016, 0.4562, 0.5015, 0.4578, 0.4989, 0.4578, 0.4989, 0.4562, 0.5015, 0.456, 0.5011, 0.4576, 0.4986, 0.4576, 0.4986, 0.456, 0.5011, 0.4558, 0.5008, 0.4575, 0.4982, 0.4575, 0.4982, 0.4558, 0.5008, 0.4556, 0.5004, 0.4573, 0.4978, 0.4661, 0.4895, 0.4642, 0.4924, 0.464, 0.4921, 0.4658, 0.4891, 0.4658, 0.4891, 0.464, 0.4921, 0.4638, 0.4917, 0.4656, 0.4888, 0.4656, 0.4888, 0.4638, 0.4917, 0.4636, 0.4915, 0.4654, 0.4885, 0.4654, 0.4885, 0.4636, 0.4915, 0.4634, 0.4912, 0.4653, 0.4882, 0.4653, 0.4882, 0.4634, 0.4912, 0.4632, 0.4909, 0.4651, 0.4879, 0.4651, 0.4879, 0.4632, 0.4909, 0.463, 0.4906, 0.4648, 0.4876, 0.4648, 0.4876, 0.463, 0.4906, 0.4627, 0.4902, 0.4646, 0.4872, 0.4609, 0.4926, 0.4627, 0.4902, 0.463, 0.4906, 0.4612, 0.493, 0.4612, 0.493, 0.463, 0.4906, 0.4632, 0.4909, 0.4614, 0.4934, 0.4614, 0.4934, 0.4632, 0.4909, 0.4634, 0.4912, 0.4616, 0.4937, 0.4616, 0.4937, 0.4634, 0.4912, 0.4636, 0.4915, 0.4618, 0.4939, 0.4618, 0.4939, 0.4636, 0.4915, 0.4638, 0.4917, 0.462, 0.4942, 0.462, 0.4942, 0.4638, 0.4917, 0.464, 0.4921, 0.4622, 0.4946, 0.4622, 0.4946, 0.464, 0.4921, 0.4642, 0.4924, 0.4625, 0.495, 0.4707, 0.4827, 0.4684, 0.4861, 0.4682, 0.4857, 0.4705, 0.4823, 0.4705, 0.4823, 0.4682, 0.4857, 0.4679, 0.4853, 0.4703, 0.4819, 0.4703, 0.4819, 0.4679, 0.4853, 0.4677, 0.485, 0.4701, 0.4816, 0.4701, 0.4816, 0.4677, 0.485, 0.4676, 0.4848, 0.4699, 0.4813, 0.4699, 0.4813, 0.4676, 0.4848, 0.4674, 0.4845, 0.4697, 0.4811, 0.4697, 0.4811, 0.4674, 0.4845, 0.4671, 0.4841, 0.4694, 0.4808, 0.4694, 0.4808, 0.4671, 0.4841, 0.4668, 0.4837, 0.4692, 0.4804, 0.4573, 0.4978, 0.4591, 0.4951, 0.4593, 0.4956, 0.4575, 0.4982, 0.4575, 0.4982, 0.4593, 0.4956, 0.4595, 0.496, 0.4576, 0.4986, 0.4576, 0.4986, 0.4595, 0.496, 0.4597, 0.4963, 0.4578, 0.4989, 0.4578, 0.4989, 0.4597, 0.4963, 0.4599, 0.4966, 0.458, 0.4992, 0.458, 0.4992, 0.4599, 0.4966, 0.4601, 0.4969, 0.4582, 0.4995, 0.4582, 0.4995, 0.4601, 0.4969, 0.4603, 0.4972, 0.4585, 0.4998, 0.4585, 0.4998, 0.4603, 0.4972, 0.4606, 0.4976, 0.4588, 0.5001, 0.4646, 0.4872, 0.4668, 0.4837, 0.4671, 0.4841, 0.4648, 0.4876, 0.4648, 0.4876, 0.4671, 0.4841, 0.4674, 0.4845, 0.4651, 0.4879, 0.4651, 0.4879, 0.4674, 0.4845, 0.4676, 0.4848, 0.4653, 0.4882, 0.4653, 0.4882, 0.4676, 0.4848, 0.4677, 0.485, 0.4654, 0.4885, 0.4654, 0.4885, 0.4677, 0.485, 0.4679, 0.4853, 0.4656, 0.4888, 0.4656, 0.4888, 0.4679, 0.4853, 0.4682, 0.4857, 0.4658, 0.4891, 0.4658, 0.4891, 0.4682, 0.4857, 0.4684, 0.4861, 0.4661, 0.4895, 0.4625, 0.495, 0.4606, 0.4976, 0.4603, 0.4972, 0.4622, 0.4946, 0.4622, 0.4946, 0.4603, 0.4972, 0.4601, 0.4969, 0.462, 0.4942, 0.462, 0.4942, 0.4601, 0.4969, 0.4599, 0.4966, 0.4618, 0.4939, 0.4618, 0.4939, 0.4599, 0.4966, 0.4597, 0.4963, 0.4616, 0.4937, 0.4616, 0.4937, 0.4597, 0.4963, 0.4595, 0.496, 0.4614, 0.4934, 0.4614, 0.4934, 0.4595, 0.496, 0.4593, 0.4956, 0.4612, 0.493, 0.4612, 0.493, 0.4593, 0.4956, 0.4591, 0.4951, 0.4609, 0.4926, 0.4553, 0.4997, 0.4569, 0.4971, 0.4573, 0.4978, 0.4556, 0.5004, 0.4799, 0.5006, 0.4813, 0.4977, 0.4815, 0.4982, 0.4801, 0.5011, 0.4801, 0.5011, 0.4815, 0.4982, 0.4817, 0.4987, 0.4803, 0.5015, 0.4803, 0.5015, 0.4817, 0.4987, 0.4819, 0.4991, 0.4806, 0.502, 0.4806, 0.502, 0.4819, 0.4991, 0.4821, 0.4994, 0.4808, 0.5023, 0.4808, 0.5023, 0.4821, 0.4994, 0.4823, 0.4998, 0.481, 0.5026, 0.481, 0.5026, 0.4823, 0.4998, 0.4825, 0.5001, 0.4811, 0.5029, 0.4811, 0.5029, 0.4825, 0.5001, 0.4827, 0.5003, 0.4813, 0.5031, 0.4813, 0.5031, 0.4827, 0.5003, 0.4829, 0.5005, 0.4815, 0.5033, 0.4726, 0.5179, 0.4711, 0.5202, 0.4709, 0.5199, 0.4724, 0.5177, 0.4724, 0.5177, 0.4709, 0.5199, 0.4707, 0.5196, 0.4723, 0.5174, 0.4723, 0.5174, 0.4707, 0.5196, 0.4705, 0.5193, 0.4721, 0.5172, 0.4721, 0.5172, 0.4705, 0.5193, 0.4702, 0.519, 0.4718, 0.5169, 0.4718, 0.5169, 0.4702, 0.519, 0.47, 0.5186, 0.4716, 0.5166, 0.4716, 0.5166, 0.47, 0.5186, 0.4698, 0.5183, 0.4713, 0.5163, 0.4713, 0.5163, 0.4698, 0.5183, 0.4696, 0.518, 0.471, 0.5159, 0.471, 0.5159, 0.4696, 0.518, 0.4692, 0.5177, 0.4707, 0.5156, 0.4785, 0.5084, 0.477, 0.5108, 0.4769, 0.5106, 0.4784, 0.5082, 0.4784, 0.5082, 0.4769, 0.5106, 0.4768, 0.5104, 0.4782, 0.508, 0.4782, 0.508, 0.4768, 0.5104, 0.4766, 0.5102, 0.478, 0.5077, 0.478, 0.5077, 0.4766, 0.5102, 0.4764, 0.5099, 0.4778, 0.5074, 0.4778, 0.5074, 0.4764, 0.5099, 0.4761, 0.5095, 0.4776, 0.5071, 0.4776, 0.5071, 0.4761, 0.5095, 0.4759, 0.5092, 0.4773, 0.5067, 0.4773, 0.5067, 0.4759, 0.5092, 0.4756, 0.5088, 0.477, 0.5064, 0.477, 0.5064, 0.4756, 0.5088, 0.4753, 0.5084, 0.4767, 0.506, 0.4738, 0.5109, 0.4753, 0.5084, 0.4756, 0.5088, 0.4741, 0.5113, 0.4741, 0.5113, 0.4756, 0.5088, 0.4759, 0.5092, 0.4744, 0.5117, 0.4744, 0.5117, 0.4759, 0.5092, 0.4761, 0.5095, 0.4747, 0.512, 0.4747, 0.512, 0.4761, 0.5095, 0.4764, 0.5099, 0.4749, 0.5124, 0.4749, 0.5124, 0.4764, 0.5099, 0.4766, 0.5102, 0.4751, 0.5126, 0.4751, 0.5126, 0.4766, 0.5102, 0.4768, 0.5104, 0.4753, 0.5129, 0.4753, 0.5129, 0.4768, 0.5104, 0.4769, 0.5106, 0.4755, 0.5131, 0.4755, 0.5131, 0.4769, 0.5106, 0.477, 0.5108, 0.4756, 0.5133, 0.4815, 0.5033, 0.4799, 0.5059, 0.4798, 0.5057, 0.4813, 0.5031, 0.4813, 0.5031, 0.4798, 0.5057, 0.4796, 0.5055, 0.4811, 0.5029, 0.4811, 0.5029, 0.4796, 0.5055, 0.4795, 0.5053, 0.481, 0.5026, 0.481, 0.5026, 0.4795, 0.5053, 0.4793, 0.505, 0.4808, 0.5023, 0.4808, 0.5023, 0.4793, 0.505, 0.4791, 0.5047, 0.4806, 0.502, 0.4806, 0.502, 0.4791, 0.5047, 0.4788, 0.5043, 0.4803, 0.5015, 0.4803, 0.5015, 0.4788, 0.5043, 0.4786, 0.5039, 0.4801, 0.5011, 0.4801, 0.5011, 0.4786, 0.5039, 0.4783, 0.5034, 0.4799, 0.5006, 0.4707, 0.5156, 0.4723, 0.5133, 0.4726, 0.5137, 0.471, 0.5159, 0.471, 0.5159, 0.4726, 0.5137, 0.4729, 0.5141, 0.4713, 0.5163, 0.4713, 0.5163, 0.4729, 0.5141, 0.4731, 0.5144, 0.4716, 0.5166, 0.4716, 0.5166, 0.4731, 0.5144, 0.4734, 0.5148, 0.4718, 0.5169, 0.4718, 0.5169, 0.4734, 0.5148, 0.4736, 0.515, 0.4721, 0.5172, 0.4721, 0.5172, 0.4736, 0.515, 0.4738, 0.5153, 0.4723, 0.5174, 0.4723, 0.5174, 0.4738, 0.5153, 0.474, 0.5155, 0.4724, 0.5177, 0.4724, 0.5177, 0.474, 0.5155, 0.4741, 0.5157, 0.4726, 0.5179, 0.4767, 0.506, 0.4783, 0.5034, 0.4786, 0.5039, 0.477, 0.5064, 0.477, 0.5064, 0.4786, 0.5039, 0.4788, 0.5043, 0.4773, 0.5067, 0.4773, 0.5067, 0.4788, 0.5043, 0.4791, 0.5047, 0.4776, 0.5071, 0.4776, 0.5071, 0.4791, 0.5047, 0.4793, 0.505, 0.4778, 0.5074, 0.4778, 0.5074, 0.4793, 0.505, 0.4795, 0.5053, 0.478, 0.5077, 0.478, 0.5077, 0.4795, 0.5053, 0.4796, 0.5055, 0.4782, 0.508, 0.4782, 0.508, 0.4796, 0.5055, 0.4798, 0.5057, 0.4784, 0.5082, 0.4784, 0.5082, 0.4798, 0.5057, 0.4799, 0.5059, 0.4785, 0.5084, 0.4756, 0.5133, 0.4741, 0.5157, 0.474, 0.5155, 0.4755, 0.5131, 0.4755, 0.5131, 0.474, 0.5155, 0.4738, 0.5153, 0.4753, 0.5129, 0.4753, 0.5129, 0.4738, 0.5153, 0.4736, 0.515, 0.4751, 0.5126, 0.4751, 0.5126, 0.4736, 0.515, 0.4734, 0.5148, 0.4749, 0.5124, 0.4749, 0.5124, 0.4734, 0.5148, 0.4731, 0.5144, 0.4747, 0.512, 0.4747, 0.512, 0.4731, 0.5144, 0.4729, 0.5141, 0.4744, 0.5117, 0.4744, 0.5117, 0.4729, 0.5141, 0.4726, 0.5137, 0.4741, 0.5113, 0.4741, 0.5113, 0.4726, 0.5137, 0.4723, 0.5133, 0.4738, 0.5109, 0.4701, 0.521, 0.468, 0.5193, 0.4689, 0.5175, 0.4692, 0.5177, 0.4696, 0.518, 0.4698, 0.5183, 0.47, 0.5186, 0.4702, 0.519, 0.4703, 0.5195, 0.4704, 0.5199, 0.4703, 0.5204, 0.4702, 0.5207, 0.4916, 0.5158, 0.4938, 0.5138, 0.4941, 0.5143, 0.492, 0.5163, 0.492, 0.5163, 0.4941, 0.5143, 0.4945, 0.5147, 0.4924, 0.5168, 0.4924, 0.5168, 0.4945, 0.5147, 0.4948, 0.5152, 0.4928, 0.5172, 0.4928, 0.5172, 0.4948, 0.5152, 0.4952, 0.5156, 0.4932, 0.5177, 0.4289, 0.5108, 0.4292, 0.5073, 0.4296, 0.5072, 0.4293, 0.5107, 0.4293, 0.5107, 0.4296, 0.5072, 0.43, 0.5071, 0.4298, 0.5107, 0.4298, 0.5107, 0.43, 0.5071, 0.4304, 0.5071, 0.4302, 0.5106, 0.4302, 0.5106, 0.4304, 0.5071, 0.4308, 0.507, 0.4306, 0.5106, 0.4301, 0.5322, 0.4304, 0.5358, 0.43, 0.5358, 0.4297, 0.5321, 0.4297, 0.5321, 0.43, 0.5358, 0.4296, 0.5357, 0.4293, 0.5321, 0.4293, 0.5321, 0.4296, 0.5357, 0.4293, 0.5356, 0.4289, 0.532, 0.4289, 0.532, 0.4293, 0.5356, 0.4289, 0.5355, 0.4285, 0.5319, 0.4831, 0.5325, 0.4822, 0.536, 0.4819, 0.5356, 0.4828, 0.532, 0.4828, 0.532, 0.4819, 0.5356, 0.4816, 0.5351, 0.4824, 0.5316, 0.4824, 0.5316, 0.4816, 0.5351, 0.4813, 0.5347, 0.4821, 0.5311, 0.4821, 0.5311, 0.4813, 0.5347, 0.4809, 0.5343, 0.4817, 0.5306, 0.4301, 0.5178, 0.43, 0.5213, 0.4296, 0.5213, 0.4297, 0.5178, 0.4297, 0.5178, 0.4296, 0.5213, 0.4292, 0.5213, 0.4292, 0.5178, 0.4292, 0.5178, 0.4292, 0.5213, 0.4287, 0.5213, 0.4288, 0.5179, 0.4288, 0.5179, 0.4287, 0.5213, 0.4283, 0.5214, 0.4283, 0.5179, 0.4892, 0.5218, 0.4875, 0.5242, 0.4872, 0.5238, 0.4888, 0.5214, 0.4888, 0.5214, 0.4872, 0.5238, 0.4868, 0.5233, 0.4885, 0.5209, 0.4885, 0.5209, 0.4868, 0.5233, 0.4864, 0.5228, 0.4881, 0.5204, 0.4881, 0.5204, 0.4864, 0.5228, 0.486, 0.5224, 0.4877, 0.5199, 0.4845, 0.5249, 0.486, 0.5224, 0.4864, 0.5228, 0.4849, 0.5254, 0.4849, 0.5254, 0.4864, 0.5228, 0.4868, 0.5233, 0.4853, 0.5259, 0.4853, 0.5259, 0.4868, 0.5233, 0.4872, 0.5238, 0.4857, 0.5264, 0.4857, 0.5264, 0.4872, 0.5238, 0.4875, 0.5242, 0.486, 0.5268, 0.4283, 0.5248, 0.4283, 0.5214, 0.4287, 0.5213, 0.4288, 0.5248, 0.4288, 0.5248, 0.4287, 0.5213, 0.4292, 0.5213, 0.4292, 0.5247, 0.4292, 0.5247, 0.4292, 0.5213, 0.4296, 0.5213, 0.4296, 0.5247, 0.4296, 0.5247, 0.4296, 0.5213, 0.43, 0.5213, 0.43, 0.5247, 0.4306, 0.5106, 0.4303, 0.5142, 0.4299, 0.5143, 0.4302, 0.5106, 0.4302, 0.5106, 0.4299, 0.5143, 0.4294, 0.5143, 0.4298, 0.5107, 0.4298, 0.5107, 0.4294, 0.5143, 0.429, 0.5144, 0.4293, 0.5107, 0.4293, 0.5107, 0.429, 0.5144, 0.4285, 0.5144, 0.4289, 0.5108, 0.4932, 0.5177, 0.4911, 0.5197, 0.4907, 0.5192, 0.4928, 0.5172, 0.4928, 0.5172, 0.4907, 0.5192, 0.4903, 0.5187, 0.4924, 0.5168, 0.4924, 0.5168, 0.4903, 0.5187, 0.4899, 0.5182, 0.492, 0.5163, 0.492, 0.5163, 0.4899, 0.5182, 0.4895, 0.5177, 0.4916, 0.5158, 0.4817, 0.5306, 0.483, 0.5275, 0.4833, 0.528, 0.4821, 0.5311, 0.4821, 0.5311, 0.4833, 0.528, 0.4837, 0.5285, 0.4824, 0.5316, 0.4824, 0.5316, 0.4837, 0.5285, 0.4841, 0.529, 0.4828, 0.532, 0.4828, 0.532, 0.4841, 0.529, 0.4844, 0.5294, 0.4831, 0.5325, 0.4285, 0.5319, 0.4283, 0.5283, 0.4287, 0.5283, 0.4289, 0.532, 0.4289, 0.532, 0.4287, 0.5283, 0.4291, 0.5283, 0.4293, 0.5321, 0.4293, 0.5321, 0.4291, 0.5283, 0.4296, 0.5284, 0.4297, 0.5321, 0.4297, 0.5321, 0.4296, 0.5284, 0.43, 0.5284, 0.4301, 0.5322, 0.4877, 0.5199, 0.4895, 0.5177, 0.4899, 0.5182, 0.4881, 0.5204, 0.4881, 0.5204, 0.4899, 0.5182, 0.4903, 0.5187, 0.4885, 0.5209, 0.4885, 0.5209, 0.4903, 0.5187, 0.4907, 0.5192, 0.4888, 0.5214, 0.4888, 0.5214, 0.4907, 0.5192, 0.4911, 0.5197, 0.4892, 0.5218, 0.4283, 0.5179, 0.4285, 0.5144, 0.429, 0.5144, 0.4288, 0.5179, 0.4288, 0.5179, 0.429, 0.5144, 0.4294, 0.5143, 0.4292, 0.5178, 0.4292, 0.5178, 0.4294, 0.5143, 0.4299, 0.5143, 0.4297, 0.5178, 0.4297, 0.5178, 0.4299, 0.5143, 0.4303, 0.5142, 0.4301, 0.5178, 0.43, 0.5247, 0.43, 0.5284, 0.4296, 0.5284, 0.4296, 0.5247, 0.4296, 0.5247, 0.4296, 0.5284, 0.4291, 0.5283, 0.4292, 0.5247, 0.4292, 0.5247, 0.4291, 0.5283, 0.4287, 0.5283, 0.4288, 0.5248, 0.4288, 0.5248, 0.4287, 0.5283, 0.4283, 0.5283, 0.4283, 0.5248, 0.486, 0.5268, 0.4844, 0.5294, 0.4841, 0.529, 0.4857, 0.5264, 0.4857, 0.5264, 0.4841, 0.529, 0.4837, 0.5285, 0.4853, 0.5259, 0.4853, 0.5259, 0.4837, 0.5285, 0.4833, 0.528, 0.4849, 0.5254, 0.4849, 0.5254, 0.4833, 0.528, 0.483, 0.5275, 0.4845, 0.5249, 0.4612, 0.5355, 0.4609, 0.5359, 0.4605, 0.5362, 0.4601, 0.5364, 0.4597, 0.5365, 0.4593, 0.5364, 0.459, 0.5362, 0.4587, 0.5358, 0.4584, 0.5354, 0.4582, 0.5349, 0.46, 0.5321, 0.4615, 0.5351])
me_cube.materials.append(mat_ice_surface)
me_cube.use_remesh_preserve_volume = False
me_cube.use_remesh_preserve_attributes = False
me_cube.use_mirror_vertex_groups = False
me_cube.update()

# ---- objects
ob_ice = bpy.data.objects.new('ice', me_cube)
ob_lamp = bpy.data.objects.new('Lamp', light_lamp)

# ---- transforms, parenting, visibility, modifiers, constraints
ob_ice.location = (0.0, -0.004174, 0.0)
ob_ice.scale = (0.05103, 0.04585, 0.04181)
ob_ice.lock_rotations_4d = False
ob_ice.empty_display_type = 'ARROWS'
ob_ice.lineart.crease_threshold = 0.0
ob_lamp.location = (4.076, 1.005, 5.904)
ob_lamp.rotation_euler = (0.6503, 0.05522, 1.866)
ob_lamp.lock_rotations_4d = False
ob_lamp.empty_display_type = 'ARROWS'
ob_lamp.color = (0.0, 0.0, 0.0, 0.0)
ob_lamp.lineart.crease_threshold = 0.0

# ---- collection membership
col_collection_1.objects.link(ob_ice)
col_collection_1.objects.link(ob_lamp)

# ---- scene / render settings (as saved in the file)
scene.frame_start = 1; scene.frame_end = 250; scene.frame_set(1)
scene.render.engine = 'BLENDER_EEVEE_NEXT'
scene.render.image_settings.color_mode = 'RGB'
scene.render.image_settings.compression = 90
scene.render.resolution_percentage = 50
scene.render.dither_intensity = 0.0
scene.render.bake_margin = 2
scene.cycles.use_denoising = False
scene.cycles.samples = 10
scene.cycles.sampling_pattern = 'TABULATED_SOBOL'
scene.cycles.light_sampling_threshold = 0.0
scene.cycles.use_adaptive_sampling = False
scene.cycles.use_light_tree = False
scene.cycles.blur_glossy = 0.0
scene.cycles.volume_bounces = 1
scene.cycles.pixel_filter_type = 'GAUSSIAN'
scene.cycles.sample_clamp_indirect = 0.0
scene.view_settings.view_transform = 'Standard'
bpy.context.view_layer.update()

# ---- added for rendering (the .blend has no active camera): camera
cam_auto = bpy.data.cameras.new('AutoCamera')
cam_auto.lens = 50.0
cam_auto.sensor_width = 36.0
cam_auto.clip_end = 1000.0
ob_auto_camera = bpy.data.objects.new('AutoCamera', cam_auto)
scene.collection.objects.link(ob_auto_camera)
ob_auto_camera.location = (0.186075, -0.221333, 0.150604)
ob_auto_camera.rotation_euler = (1.09748, -7.21219e-08, 0.694738)
scene.camera = ob_auto_camera
bpy.context.view_layer.update()
